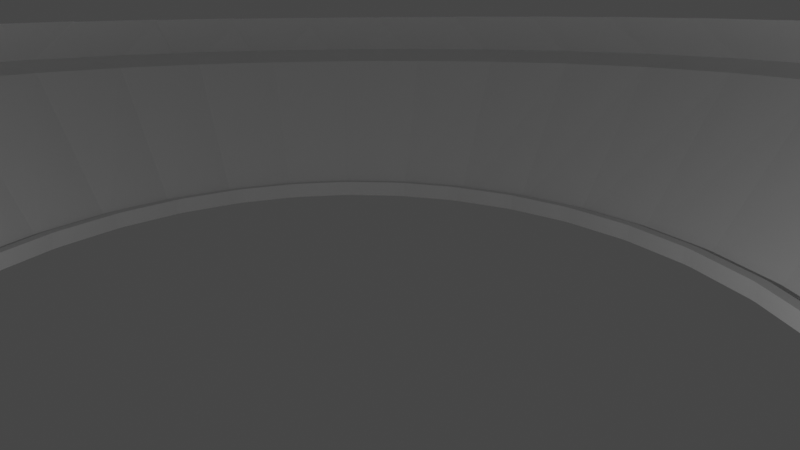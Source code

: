 # Source: Stade.blend  (saved by Blender 3.5.10; exported with 4.5.12 LTS)
import bpy
from mathutils import Matrix  # noqa: F401  (used for matrix-valued properties, if any)

bpy.ops.wm.read_factory_settings(use_empty=True)
scene = bpy.context.scene
scene.name = 'Scene'

# ---- collections
col_collection = bpy.data.collections.new('Collection'); scene.collection.children.link(col_collection)

# ---- world
world_world = bpy.data.worlds.new('World'); scene.world = world_world
world_world.use_nodes = True; world_world.node_tree.nodes.clear()
_N = world_world.node_tree.nodes; _L = world_world.node_tree.links
n0 = _N.new('ShaderNodeOutputWorld'); n0.name = 'World Output'; n0.location = (300, 300)
n1 = _N.new('ShaderNodeBackground'); n1.name = 'Background'; n1.location = (10, 300)
n1.inputs[0].default_value = (0.05088, 0.05088, 0.05088, 1.0)
_L.new(n1.outputs[0], n0.inputs[0])
n0.is_active_output = True
world_world.color = (0.05088, 0.05088, 0.05088)
world_world.use_sun_shadow = False
world_world.sun_shadow_jitter_overblur = 0.0

# ---- cameras
cam_camera = bpy.data.cameras.new('Camera')
cam_camera.clip_end = 100.0
cam_camera.ortho_scale = 7.314

# ---- lights
light_light = bpy.data.lights.new('Light', 'POINT')
light_light.transmission_factor = 0.0
light_light.energy = 1000.0
light_light.shadow_soft_size = 0.1
light_light.shadow_maximum_resolution = 0.006
light_light.use_absolute_resolution = True

# ---- meshes
me_cylindre = bpy.data.meshes.new('Cylindre')
me_cylindre.from_pydata([(-2.299e-06, 14.13, -0.3828), (4.846, 13.85, -0.3828), (9.506, 13.05, -0.3828), (13.8, 11.74, -0.3828), (17.56, 9.988, -0.3828), (20.65, 7.848, -0.3828), (22.95, 5.405, -0.3828), (24.36, 2.756, -0.3828), (24.84, -1.279e-07, -0.3828), (24.36, -2.756, -0.3828), (22.95, -5.405, -0.3828), (20.65, -7.848, -0.3828), (17.56, -9.988, -0.3828), (13.8, -11.74, -0.3828), (9.506, -13.05, -0.3828), (4.846, -13.85, -0.3828), (-2.299e-06, -14.13, -0.3828), (-4.846, -13.85, -0.3828), (-9.506, -13.05, -0.3828), (-13.8, -11.74, -0.3828), (-17.56, -9.988, -0.3828), (-20.65, -7.848, -0.3828), (-22.95, -5.405, -0.3828), (-24.36, -2.756, -0.3828), (-24.84, -1.279e-07, -0.3828), (-24.36, 2.756, -0.3828), (-22.95, 5.405, -0.3828), (-20.65, 7.848, -0.3828), (-17.56, 9.988, -0.3828), (-13.8, 11.74, -0.3828), (-9.506, 13.05, -0.3828), (-4.846, 13.85, -0.3828), (-2.299e-06, 14.13, -0.3828), (4.846, 13.85, -0.3828), (9.506, 13.05, -0.3828), (13.8, 11.74, -0.3828), (17.56, 9.988, -0.3828), (20.65, 7.848, -0.3828), (22.95, 5.405, -0.3828), (24.36, 2.756, -0.3828), (24.84, -1.279e-07, -0.3828), (24.36, -2.756, -0.3828), (22.95, -5.405, -0.3828), (20.65, -7.848, -0.3828), (17.56, -9.988, -0.3828), (13.8, -11.74, -0.3828), (9.506, -13.05, -0.3828), (4.846, -13.85, -0.3828), (-2.299e-06, -14.13, -0.3828), (-4.846, -13.85, -0.3828), (-9.506, -13.05, -0.3828), (-13.8, -11.74, -0.3828), (-17.56, -9.988, -0.3828), (-20.65, -7.848, -0.3828), (-22.95, -5.405, -0.3828), (-24.36, -2.756, -0.3828), (-24.84, -1.279e-07, -0.3828), (-24.36, 2.756, -0.3828), (-22.95, 5.405, -0.3828), (-20.65, 7.848, -0.3828), (-17.56, 9.988, -0.3828), (-13.8, 11.74, -0.3828), (-9.506, 13.05, -0.3828), (-4.846, 13.85, -0.3828), (6.057, 21.08, -0.4612), (-2.382e-06, 21.49, -0.4612), (11.88, 19.86, -0.4612), (17.25, 17.87, -0.4612), (21.96, 15.2, -0.4612), (25.82, 11.94, -0.4612), (28.69, 8.225, -0.4612), (30.45, 4.193, -0.4612), (31.05, -1.998e-07, -0.4612), (30.45, -4.193, -0.4612), (28.69, -8.225, -0.4612), (25.82, -11.94, -0.4612), (21.96, -15.2, -0.4612), (17.25, -17.87, -0.4612), (11.88, -19.86, -0.4612), (6.057, -21.08, -0.4612), (-2.382e-06, -21.49, -0.4612), (-6.057, -21.08, -0.4612), (-11.88, -19.86, -0.4612), (-17.25, -17.87, -0.4612), (-21.96, -15.2, -0.4612), (-25.82, -11.94, -0.4612), (-28.69, -8.225, -0.4612), (-30.45, -4.193, -0.4612), (-31.05, -1.998e-07, -0.4612), (-30.45, 4.193, -0.4612), (-28.69, 8.225, -0.4612), (-25.82, 11.94, -0.4612), (-21.96, 15.2, -0.4612), (-17.25, 17.87, -0.4612), (-11.88, 19.86, -0.4612), (-6.057, 21.08, -0.4612), (-2.354e-06, 19.04, 6.003), (-2.229, 22.35, 7.011), (2.229, 22.35, 7.011), (-2.229, 19.23, 8.111), (-2.382e-06, 21.49, 5.137), (2.229, 19.23, 8.111), (7.893, 18.54, 8.105), (3.474, 19.15, 8.108), (6.057, 21.08, 5.137), (8.409, 21.62, 7.01), (5.653, 18.67, 5.994), (3.991, 22.23, 7.013), (13.28, 17.09, 8.092), (8.983, 18.31, 8.097), (11.88, 19.86, 5.137), (14.31, 20.06, 7.01), (11.08, 17.57, 5.97), (10.02, 21.29, 7.015), (18.15, 14.92, 8.07), (14.08, 16.79, 8.078), (17.25, 17.87, 5.137), (19.71, 17.69, 7.012), (16.08, 15.79, 5.932), (15.65, 19.57, 7.019), (22.29, 12.13, 8.042), (18.6, 14.67, 8.053), (21.96, 15.2, 5.137), (24.36, 14.59, 7.017), (20.44, 13.4, 5.884), (20.69, 17.15, 7.025), (25.51, 8.849, 8.01), (22.38, 12.05, 8.022), (25.82, 11.94, 5.137), (28.05, 10.87, 7.026), (24.01, 10.51, 5.833), (24.96, 14.1, 7.034), (27.66, 5.234, 7.98), (25.34, 9.059, 7.991), (28.69, 8.225, 5.137), (30.6, 6.683, 7.038), (26.65, 7.223, 5.786), (28.33, 10.53, 7.044), (28.67, 1.481, 7.959), (27.42, 5.765, 7.966), (30.45, 4.193, 5.137), (31.89, 2.242, 7.049), (28.27, 3.677, 5.752), (30.68, 6.534, 7.053), (28.56, -2.228, 7.953), (28.56, 2.228, 7.953), (31.05, -1.998e-07, 5.137), (31.9, -2.228, 7.055), (28.81, -1.739e-07, 5.74), (31.9, 2.228, 7.055), (27.42, -5.765, 7.966), (28.67, -1.481, 7.959), (30.45, -4.193, 5.137), (30.68, -6.534, 7.053), (28.27, -3.677, 5.752), (31.89, -2.242, 7.049), (25.34, -9.059, 7.991), (27.66, -5.234, 7.98), (28.69, -8.225, 5.137), (28.33, -10.53, 7.044), (26.65, -7.223, 5.786), (30.6, -6.683, 7.038), (22.38, -12.05, 8.022), (25.51, -8.849, 8.01), (25.82, -11.94, 5.137), (24.96, -14.1, 7.034), (24.01, -10.51, 5.833), (28.05, -10.87, 7.026), (18.6, -14.67, 8.053), (22.29, -12.13, 8.042), (21.96, -15.2, 5.137), (20.69, -17.15, 7.025), (20.44, -13.4, 5.884), (24.36, -14.59, 7.017), (14.08, -16.79, 8.078), (18.15, -14.92, 8.07), (17.25, -17.87, 5.137), (15.65, -19.57, 7.019), (16.08, -15.79, 5.932), (19.71, -17.69, 7.012), (8.983, -18.31, 8.097), (13.28, -17.09, 8.092), (11.88, -19.86, 5.137), (10.02, -21.29, 7.015), (11.08, -17.57, 5.97), (14.31, -20.06, 7.01), (3.474, -19.15, 8.108), (7.893, -18.54, 8.105), (6.057, -21.08, 5.137), (3.991, -22.23, 7.013), (5.653, -18.67, 5.994), (8.409, -21.62, 7.01), (-2.229, -19.23, 8.111), (2.229, -19.23, 8.111), (-2.382e-06, -21.49, 5.137), (-2.229, -22.35, 7.011), (-2.354e-06, -19.04, 6.003), (2.229, -22.35, 7.011), (-7.893, -18.54, 8.105), (-3.474, -19.15, 8.108), (-6.057, -21.08, 5.137), (-8.409, -21.62, 7.01), (-5.653, -18.67, 5.994), (-3.991, -22.23, 7.013), (-13.28, -17.09, 8.092), (-8.983, -18.31, 8.097), (-11.88, -19.86, 5.137), (-14.31, -20.06, 7.01), (-11.08, -17.57, 5.97), (-10.02, -21.29, 7.015), (-18.15, -14.92, 8.07), (-14.08, -16.79, 8.078), (-17.25, -17.87, 5.137), (-19.71, -17.69, 7.012), (-16.08, -15.79, 5.932), (-15.65, -19.57, 7.019), (-22.29, -12.13, 8.042), (-18.6, -14.67, 8.053), (-21.96, -15.2, 5.137), (-24.36, -14.59, 7.017), (-20.44, -13.4, 5.884), (-20.69, -17.15, 7.025), (-25.51, -8.849, 8.01), (-22.38, -12.05, 8.022), (-25.82, -11.94, 5.137), (-28.05, -10.87, 7.026), (-24.01, -10.51, 5.833), (-24.96, -14.1, 7.034), (-27.66, -5.234, 7.98), (-25.34, -9.059, 7.991), (-28.69, -8.225, 5.137), (-30.6, -6.683, 7.038), (-26.65, -7.223, 5.786), (-28.33, -10.53, 7.044), (-28.67, -1.481, 7.959), (-27.42, -5.765, 7.966), (-30.45, -4.193, 5.137), (-31.89, -2.242, 7.049), (-28.27, -3.677, 5.752), (-30.68, -6.534, 7.053), (-28.56, 2.228, 7.953), (-28.56, -2.228, 7.953), (-31.05, -1.998e-07, 5.137), (-31.9, 2.228, 7.055), (-28.81, -1.739e-07, 5.74), (-31.9, -2.228, 7.055), (-27.42, 5.765, 7.966), (-28.67, 1.481, 7.959), (-30.45, 4.193, 5.137), (-30.68, 6.534, 7.053), (-28.27, 3.677, 5.752), (-31.89, 2.242, 7.049), (-25.34, 9.059, 7.991), (-27.66, 5.234, 7.98), (-28.69, 8.225, 5.137), (-28.33, 10.53, 7.044), (-26.65, 7.223, 5.786), (-30.6, 6.683, 7.038), (-22.38, 12.05, 8.022), (-25.51, 8.849, 8.01), (-25.82, 11.94, 5.137), (-24.96, 14.1, 7.034), (-24.01, 10.51, 5.833), (-28.05, 10.87, 7.026), (-18.6, 14.67, 8.053), (-22.29, 12.13, 8.042), (-21.96, 15.2, 5.137), (-20.69, 17.15, 7.025), (-20.44, 13.4, 5.884), (-24.36, 14.59, 7.017), (-14.08, 16.79, 8.078), (-18.15, 14.92, 8.07), (-17.25, 17.87, 5.137), (-15.65, 19.57, 7.019), (-16.08, 15.79, 5.932), (-19.71, 17.69, 7.012), (-8.983, 18.31, 8.097), (-13.28, 17.09, 8.092), (-11.88, 19.86, 5.137), (-10.02, 21.29, 7.015), (-11.08, 17.57, 5.97), (-14.31, 20.06, 7.01), (-3.474, 19.15, 8.108), (-7.893, 18.54, 8.105), (-6.057, 21.08, 5.137), (-3.991, 22.23, 7.013), (-5.653, 18.67, 5.994), (-8.409, 21.62, 7.01), (-0.2431, 13.43, -0.3828), (0.2431, 13.43, -0.3828), (-0.2431, 13.87, -0.3828), (-2.299e-06, 14.13, -0.3828), (0.2431, 13.87, -0.3828), (4.846, 13.85, -0.3828), (5.058, 13.57, -0.3828), (4.575, 13.63, -0.3828), (5.009, 13.13, -0.3828), (4.526, 13.19, -0.3828), (9.506, 13.05, -0.3828), (9.682, 12.74, -0.3828), (9.209, 12.85, -0.3828), (9.581, 12.32, -0.3828), (9.108, 12.43, -0.3828), (13.8, 11.74, -0.3828), (13.93, 11.41, -0.3828), (13.48, 11.59, -0.3828), (13.78, 11.0, -0.3828), (13.32, 11.18, -0.3828), (17.56, 9.988, -0.3828), (17.64, 9.638, -0.3828), (17.22, 9.88, -0.3828), (17.42, 9.256, -0.3828), (17.0, 9.498, -0.3828), (20.65, 7.848, -0.3828), (20.66, 7.484, -0.3828), (20.29, 7.802, -0.3828), (20.37, 7.151, -0.3828), (20.01, 7.468, -0.3828), (22.95, 5.405, -0.3828), (22.86, 5.046, -0.3828), (22.58, 5.441, -0.3828), (22.51, 4.789, -0.3828), (22.22, 5.184, -0.3828), (24.36, 2.756, -0.3828), (24.17, 2.433, -0.3828), (24.01, 2.893, -0.3828), (23.75, 2.289, -0.3828), (23.59, 2.749, -0.3828), (24.84, -1.279e-07, -0.3828), (24.55, -0.2431, -0.3828), (24.55, 0.2431, -0.3828), (24.11, -0.2431, -0.3828), (24.11, 0.2431, -0.3828), (24.36, -2.756, -0.3828), (24.01, -2.893, -0.3828), (24.17, -2.433, -0.3828), (23.59, -2.749, -0.3828), (23.75, -2.289, -0.3828), (22.95, -5.405, -0.3828), (22.58, -5.441, -0.3828), (22.86, -5.046, -0.3828), (22.22, -5.184, -0.3828), (22.51, -4.789, -0.3828), (20.65, -7.848, -0.3828), (20.29, -7.802, -0.3828), (20.66, -7.484, -0.3828), (20.01, -7.468, -0.3828), (20.37, -7.151, -0.3828), (17.56, -9.988, -0.3828), (17.22, -9.88, -0.3828), (17.64, -9.638, -0.3828), (17.0, -9.498, -0.3828), (17.42, -9.256, -0.3828), (13.8, -11.74, -0.3828), (13.48, -11.59, -0.3828), (13.93, -11.41, -0.3828), (13.32, -11.18, -0.3828), (13.78, -11.0, -0.3828), (9.506, -13.05, -0.3828), (9.209, -12.85, -0.3828), (9.682, -12.74, -0.3828), (9.108, -12.43, -0.3828), (9.581, -12.32, -0.3828), (4.846, -13.85, -0.3828), (4.575, -13.63, -0.3828), (5.058, -13.57, -0.3828), (4.526, -13.19, -0.3828), (5.009, -13.13, -0.3828), (-2.299e-06, -14.13, -0.3828), (-0.2431, -13.87, -0.3828), (0.2431, -13.87, -0.3828), (-0.2431, -13.43, -0.3828), (0.2431, -13.43, -0.3828), (-4.846, -13.85, -0.3828), (-5.058, -13.57, -0.3828), (-4.575, -13.63, -0.3828), (-5.009, -13.13, -0.3828), (-4.526, -13.19, -0.3828), (-9.506, -13.05, -0.3828), (-9.683, -12.74, -0.3828), (-9.209, -12.85, -0.3828), (-9.581, -12.32, -0.3828), (-9.108, -12.43, -0.3828), (-13.8, -11.74, -0.3828), (-13.93, -11.41, -0.3828), (-13.48, -11.59, -0.3828), (-13.78, -11.0, -0.3828), (-13.32, -11.18, -0.3828), (-17.56, -9.988, -0.3828), (-17.64, -9.638, -0.3828), (-17.22, -9.88, -0.3828), (-17.42, -9.256, -0.3828), (-17.0, -9.498, -0.3828), (-20.65, -7.848, -0.3828), (-20.66, -7.484, -0.3828), (-20.29, -7.802, -0.3828), (-20.37, -7.151, -0.3828), (-20.01, -7.468, -0.3828), (-22.95, -5.405, -0.3828), (-22.86, -5.046, -0.3828), (-22.58, -5.441, -0.3828), (-22.51, -4.789, -0.3828), (-22.22, -5.184, -0.3828), (-24.36, -2.756, -0.3828), (-24.17, -2.433, -0.3828), (-24.01, -2.893, -0.3828), (-23.75, -2.289, -0.3828), (-23.59, -2.749, -0.3828), (-24.84, -1.279e-07, -0.3828), (-24.55, 0.2431, -0.3828), (-24.55, -0.2431, -0.3828), (-24.11, 0.2431, -0.3828), (-24.11, -0.2431, -0.3828), (-24.36, 2.756, -0.3828), (-24.01, 2.893, -0.3828), (-24.17, 2.433, -0.3828), (-23.59, 2.749, -0.3828), (-23.75, 2.289, -0.3828), (-22.95, 5.405, -0.3828), (-22.58, 5.441, -0.3828), (-22.86, 5.046, -0.3828), (-22.22, 5.184, -0.3828), (-22.51, 4.789, -0.3828), (-20.65, 7.848, -0.3828), (-20.29, 7.802, -0.3828), (-20.66, 7.484, -0.3828), (-20.01, 7.468, -0.3828), (-20.37, 7.151, -0.3828), (-17.56, 9.988, -0.3828), (-17.22, 9.88, -0.3828), (-17.64, 9.638, -0.3828), (-17.0, 9.498, -0.3828), (-17.42, 9.256, -0.3828), (-13.8, 11.74, -0.3828), (-13.48, 11.59, -0.3828), (-13.93, 11.41, -0.3828), (-13.32, 11.18, -0.3828), (-13.78, 11.0, -0.3828), (-9.506, 13.05, -0.3828), (-9.209, 12.85, -0.3828), (-9.683, 12.74, -0.3828), (-9.108, 12.43, -0.3828), (-9.581, 12.32, -0.3828), (-4.846, 13.85, -0.3828), (-4.575, 13.63, -0.3828), (-5.058, 13.57, -0.3828), (-4.526, 13.19, -0.3828), (-5.009, 13.13, -0.3828), (-0.2431, 13.43, 0.2549), (0.2431, 13.43, 0.2549), (-0.2431, 13.87, 0.2549), (0.2431, 13.87, 0.2549), (5.058, 13.57, 0.2549), (4.575, 13.63, 0.2549), (5.009, 13.13, 0.2549), (4.526, 13.19, 0.2549), (9.682, 12.74, 0.2549), (9.209, 12.85, 0.2549), (9.581, 12.32, 0.2549), (9.108, 12.43, 0.2549), (13.93, 11.41, 0.2549), (13.48, 11.59, 0.2549), (13.78, 11.0, 0.2549), (13.32, 11.18, 0.2549), (17.64, 9.638, 0.2549), (17.22, 9.88, 0.2549), (17.42, 9.256, 0.2549), (17.0, 9.498, 0.2549), (20.66, 7.484, 0.2549), (20.29, 7.802, 0.2549), (20.37, 7.151, 0.2549), (20.01, 7.468, 0.2549), (22.86, 5.046, 0.2549), (22.58, 5.441, 0.2549), (22.51, 4.789, 0.2549), (22.22, 5.184, 0.2549), (24.17, 2.433, 0.2549), (24.01, 2.893, 0.2549), (23.75, 2.289, 0.2549), (23.59, 2.749, 0.2549), (24.55, -0.2431, 0.2549), (24.55, 0.2431, 0.2549), (24.11, -0.2431, 0.2549), (24.11, 0.2431, 0.2549), (24.01, -2.893, 0.2549), (24.17, -2.433, 0.2549), (23.59, -2.749, 0.2549), (23.75, -2.289, 0.2549), (22.58, -5.441, 0.2549), (22.86, -5.046, 0.2549), (22.22, -5.184, 0.2549), (22.51, -4.789, 0.2549), (20.29, -7.802, 0.2549), (20.66, -7.484, 0.2549), (20.01, -7.468, 0.2549), (20.37, -7.151, 0.2549), (17.22, -9.88, 0.2549), (17.64, -9.638, 0.2549), (17.0, -9.498, 0.2549), (17.42, -9.256, 0.2549), (13.48, -11.59, 0.2549), (13.93, -11.41, 0.2549), (13.32, -11.18, 0.2549), (13.78, -11.0, 0.2549), (9.209, -12.85, 0.2549), (9.682, -12.74, 0.2549), (9.108, -12.43, 0.2549), (9.581, -12.32, 0.2549), (4.575, -13.63, 0.2549), (5.058, -13.57, 0.2549), (4.526, -13.19, 0.2549), (5.009, -13.13, 0.2549), (-0.2431, -13.87, 0.2549), (0.2431, -13.87, 0.2549), (-0.2431, -13.43, 0.2549), (0.2431, -13.43, 0.2549), (-5.058, -13.57, 0.2549), (-4.575, -13.63, 0.2549), (-5.009, -13.13, 0.2549), (-4.526, -13.19, 0.2549), (-9.683, -12.74, 0.2549), (-9.209, -12.85, 0.2549), (-9.581, -12.32, 0.2549), (-9.108, -12.43, 0.2549), (-13.93, -11.41, 0.2549), (-13.48, -11.59, 0.2549), (-13.78, -11.0, 0.2549), (-13.32, -11.18, 0.2549), (-17.64, -9.638, 0.2549), (-17.22, -9.88, 0.2549), (-17.42, -9.256, 0.2549), (-17.0, -9.498, 0.2549), (-20.66, -7.484, 0.2549), (-20.29, -7.802, 0.2549), (-20.37, -7.151, 0.2549), (-20.01, -7.468, 0.2549), (-22.86, -5.046, 0.2549), (-22.58, -5.441, 0.2549), (-22.51, -4.789, 0.2549), (-22.22, -5.184, 0.2549), (-24.17, -2.433, 0.2549), (-24.01, -2.893, 0.2549), (-23.75, -2.289, 0.2549), (-23.59, -2.749, 0.2549), (-24.55, 0.2431, 0.2549), (-24.55, -0.2431, 0.2549), (-24.11, 0.2431, 0.2549), (-24.11, -0.2431, 0.2549), (-24.01, 2.893, 0.2549), (-24.17, 2.433, 0.2549), (-23.59, 2.749, 0.2549), (-23.75, 2.289, 0.2549), (-22.58, 5.441, 0.2549), (-22.86, 5.046, 0.2549), (-22.22, 5.184, 0.2549), (-22.51, 4.789, 0.2549), (-20.29, 7.802, 0.2549), (-20.66, 7.484, 0.2549), (-20.01, 7.468, 0.2549), (-20.37, 7.151, 0.2549), (-17.22, 9.88, 0.2549), (-17.64, 9.638, 0.2549), (-17.0, 9.498, 0.2549), (-17.42, 9.256, 0.2549), (-13.48, 11.59, 0.2549), (-13.93, 11.41, 0.2549), (-13.32, 11.18, 0.2549), (-13.78, 11.0, 0.2549), (-9.209, 12.85, 0.2549), (-9.683, 12.74, 0.2549), (-9.108, 12.43, 0.2549), (-9.581, 12.32, 0.2549), (-4.575, 13.63, 0.2549), (-5.058, 13.57, 0.2549), (-4.526, 13.19, 0.2549), (-5.009, 13.13, 0.2549), (4.714, 12.69, -0.3828), (-2.301e-06, 12.96, -0.3828), (9.236, 11.91, -0.3828), (13.38, 10.65, -0.3828), (16.98, 8.972, -0.3828), (19.89, 6.958, -0.3828), (21.99, 4.719, -0.3828), (23.24, 2.372, -0.3828), (23.65, -9.686e-08, -0.3828), (23.24, -2.372, -0.3828), (21.99, -4.719, -0.3828), (19.89, -6.958, -0.3828), (16.98, -8.972, -0.3828), (13.38, -10.65, -0.3828), (9.236, -11.91, -0.3828), (4.714, -12.69, -0.3828), (-2.296e-06, -12.96, -0.3828), (-4.714, -12.69, -0.3828), (-9.236, -11.91, -0.3828), (-13.38, -10.65, -0.3828), (-16.98, -8.972, -0.3828), (-19.89, -6.958, -0.3828), (-21.99, -4.719, -0.3828), (-23.24, -2.372, -0.3828), (-23.65, -1.118e-07, -0.3828), (-23.24, 2.372, -0.3828), (-21.99, 4.719, -0.3828), (-19.89, 6.958, -0.3828), (-16.98, 8.972, -0.3828), (-13.38, 10.65, -0.3828), (-9.236, 11.91, -0.3828), (-4.714, 12.69, -0.3828), (4.714, 12.69, -0.3828), (-2.301e-06, 12.96, -0.3828), (9.236, 11.91, -0.3828), (13.38, 10.65, -0.3828), (16.98, 8.972, -0.3828), (19.89, 6.958, -0.3828), (21.99, 4.719, -0.3828), (23.24, 2.372, -0.3828), (23.65, -9.686e-08, -0.3828), (23.24, -2.372, -0.3828), (21.99, -4.719, -0.3828), (19.89, -6.958, -0.3828), (16.98, -8.972, -0.3828), (13.38, -10.65, -0.3828), (9.236, -11.91, -0.3828), (4.714, -12.69, -0.3828), (-2.296e-06, -12.96, -0.3828), (-4.714, -12.69, -0.3828), (-9.236, -11.91, -0.3828), (-13.38, -10.65, -0.3828), (-16.98, -8.972, -0.3828), (-19.89, -6.958, -0.3828), (-21.99, -4.719, -0.3828), (-23.24, -2.372, -0.3828), (-23.65, -1.118e-07, -0.3828), (-23.24, 2.372, -0.3828), (-21.99, 4.719, -0.3828), (-19.89, 6.958, -0.3828), (-16.98, 8.972, -0.3828), (-13.38, 10.65, -0.3828), (-9.236, 11.91, -0.3828), (-4.714, 12.69, -0.3828), (-2.301e-06, 12.96, -0.3828), (4.714, 12.69, -0.3828), (9.236, 11.91, -0.3828), (13.38, 10.65, -0.3828), (16.98, 8.972, -0.3828), (19.89, 6.958, -0.3828), (21.99, 4.719, -0.3828), (23.24, 2.372, -0.3828), (23.65, -9.686e-08, -0.3828), (23.24, -2.372, -0.3828), (21.99, -4.719, -0.3828), (19.89, -6.958, -0.3828), (16.98, -8.972, -0.3828), (13.38, -10.65, -0.3828), (9.236, -11.91, -0.3828), (4.714, -12.69, -0.3828), (-2.296e-06, -12.96, -0.3828), (-4.714, -12.69, -0.3828), (-9.236, -11.91, -0.3828), (-13.38, -10.65, -0.3828), (-16.98, -8.972, -0.3828), (-19.89, -6.958, -0.3828), (-21.99, -4.719, -0.3828), (-23.24, -2.372, -0.3828), (-23.65, -1.118e-07, -0.3828), (-23.24, 2.372, -0.3828), (-21.99, 4.719, -0.3828), (-19.89, 6.958, -0.3828), (-16.98, 8.972, -0.3828), (-13.38, 10.65, -0.3828), (-9.236, 11.91, -0.3828), (-4.714, 12.69, -0.3828)], [(576, 608), (609, 577), (578, 610), (579, 611), (580, 612), (581, 613), (582, 614), (583, 615), (584, 616), (585, 617), (586, 618), (587, 619), (588, 620), (589, 621), (590, 622), (591, 623), (592, 624), (593, 625), (594, 626), (595, 627), (596, 628), (597, 629), (598, 630), (599, 631), (600, 632), (601, 633), (602, 634), (603, 635), (604, 636), (605, 637), (606, 638), (607, 639), (608, 641), (640, 609), (671, 639), (610, 642), (611, 643), (612, 644), (613, 645), (614, 646), (615, 647), (616, 648), (617, 649), (618, 650), (619, 651), (620, 652), (621, 653), (622, 654), (623, 655), (624, 656), (625, 657), (626, 658), (627, 659), (628, 660), (629, 661), (630, 662), (631, 663), (632, 664), (633, 665), (634, 666), (635, 667), (636, 668), (637, 669), (638, 670)], [(0, 96, 106, 1), (1, 106, 112, 2), (2, 112, 118, 3), (3, 118, 124, 4), (4, 124, 130, 5), (5, 130, 136, 6), (6, 136, 142, 7), (7, 142, 148, 8), (8, 148, 154, 9), (9, 154, 160, 10), (10, 160, 166, 11), (11, 166, 172, 12), (12, 172, 178, 13), (13, 178, 184, 14), (14, 184, 190, 15), (15, 190, 196, 16), (16, 196, 202, 17), (17, 202, 208, 18), (18, 208, 214, 19), (19, 214, 220, 20), (20, 220, 226, 21), (21, 226, 232, 22), (22, 232, 238, 23), (23, 238, 244, 24), (24, 244, 250, 25), (25, 250, 256, 26), (26, 256, 262, 27), (27, 262, 268, 28), (28, 268, 274, 29), (29, 274, 280, 30), (149, 141, 138, 145), (30, 280, 286, 31), (113, 105, 102, 109), (9, 10, 42, 41), (306, 307, 463, 462), (18, 19, 51, 50), (27, 28, 60, 59), (5, 6, 38, 37), (14, 15, 47, 46), (23, 24, 56, 55), (1, 2, 34, 33), (10, 11, 43, 42), (19, 20, 52, 51), (28, 29, 61, 60), (6, 7, 39, 38), (15, 16, 48, 47), (24, 25, 57, 56), (2, 3, 35, 34), (11, 12, 44, 43), (20, 21, 53, 52), (29, 30, 62, 61), (7, 8, 40, 39), (16, 17, 49, 48), (25, 26, 58, 57), (3, 4, 36, 35), (12, 13, 45, 44), (21, 22, 54, 53), (30, 31, 63, 62), (8, 9, 41, 40), (17, 18, 50, 49), (26, 27, 59, 58), (4, 5, 37, 36), (13, 14, 46, 45), (22, 23, 55, 54), (0, 1, 33, 32), (31, 0, 32, 63), (203, 195, 192, 199), (257, 249, 246, 253), (125, 117, 114, 121), (179, 171, 168, 175), (233, 225, 222, 229), (287, 279, 276, 283), (155, 147, 144, 151), (209, 201, 198, 205), (263, 255, 252, 259), (131, 123, 120, 127), (185, 177, 174, 181), (239, 231, 228, 235), (161, 153, 150, 157), (215, 207, 204, 211), (269, 261, 258, 265), (137, 129, 126, 133), (191, 183, 180, 187), (245, 237, 234, 241), (167, 159, 156, 163), (221, 213, 210, 217), (275, 267, 264, 271), (143, 135, 132, 139), (197, 189, 186, 193), (251, 243, 240, 247), (104, 100, 65, 64), (119, 111, 108, 115), (173, 165, 162, 169), (227, 219, 216, 223), (281, 273, 270, 277), (97, 285, 282, 99), (110, 104, 64, 66), (116, 110, 66, 67), (122, 116, 67, 68), (128, 122, 68, 69), (134, 128, 69, 70), (140, 134, 70, 71), (146, 140, 71, 72), (152, 146, 72, 73), (158, 152, 73, 74), (164, 158, 74, 75), (170, 164, 75, 76), (176, 170, 76, 77), (182, 176, 77, 78), (188, 182, 78, 79), (194, 188, 79, 80), (200, 194, 80, 81), (206, 200, 81, 82), (212, 206, 82, 83), (218, 212, 83, 84), (224, 218, 84, 85), (230, 224, 85, 86), (236, 230, 86, 87), (242, 236, 87, 88), (248, 242, 88, 89), (254, 248, 89, 90), (260, 254, 90, 91), (266, 260, 91, 92), (272, 266, 92, 93), (278, 272, 93, 94), (284, 278, 94, 95), (31, 286, 96, 0), (100, 284, 95, 65), (96, 97, 98), (99, 100, 101), (102, 103, 104), (105, 106, 107), (108, 109, 110), (111, 112, 113), (114, 115, 116), (117, 118, 119), (120, 121, 122), (123, 124, 125), (126, 127, 128), (129, 130, 131), (132, 133, 134), (135, 136, 137), (138, 139, 140), (141, 142, 143), (144, 145, 146), (147, 148, 149), (150, 151, 152), (153, 154, 155), (156, 157, 158), (159, 160, 161), (162, 163, 164), (165, 166, 167), (168, 169, 170), (171, 172, 173), (174, 175, 176), (177, 178, 179), (180, 181, 182), (183, 184, 185), (186, 187, 188), (189, 190, 191), (192, 193, 194), (195, 196, 197), (198, 199, 200), (201, 202, 203), (204, 205, 206), (207, 208, 209), (210, 211, 212), (213, 214, 215), (216, 217, 218), (219, 220, 221), (222, 223, 224), (225, 226, 227), (228, 229, 230), (231, 232, 233), (234, 235, 236), (237, 238, 239), (240, 241, 242), (243, 244, 245), (246, 247, 248), (249, 250, 251), (252, 253, 254), (255, 256, 257), (258, 259, 260), (261, 262, 263), (264, 265, 266), (267, 268, 269), (270, 271, 272), (273, 274, 275), (276, 277, 278), (279, 280, 281), (282, 283, 284), (285, 286, 287), (102, 105, 107, 103), (106, 96, 98, 107), (97, 99, 101, 98), (100, 104, 103, 101), (108, 111, 113, 109), (112, 106, 105, 113), (104, 110, 109, 102), (114, 117, 119, 115), (118, 112, 111, 119), (110, 116, 115, 108), (120, 123, 125, 121), (124, 118, 117, 125), (116, 122, 121, 114), (126, 129, 131, 127), (130, 124, 123, 131), (122, 128, 127, 120), (132, 135, 137, 133), (136, 130, 129, 137), (128, 134, 133, 126), (138, 141, 143, 139), (142, 136, 135, 143), (134, 140, 139, 132), (144, 147, 149, 145), (148, 142, 141, 149), (140, 146, 145, 138), (150, 153, 155, 151), (154, 148, 147, 155), (146, 152, 151, 144), (156, 159, 161, 157), (160, 154, 153, 161), (152, 158, 157, 150), (162, 165, 167, 163), (166, 160, 159, 167), (158, 164, 163, 156), (168, 171, 173, 169), (172, 166, 165, 173), (164, 170, 169, 162), (174, 177, 179, 175), (178, 172, 171, 179), (170, 176, 175, 168), (180, 183, 185, 181), (184, 178, 177, 185), (176, 182, 181, 174), (186, 189, 191, 187), (190, 184, 183, 191), (182, 188, 187, 180), (192, 195, 197, 193), (196, 190, 189, 197), (188, 194, 193, 186), (198, 201, 203, 199), (202, 196, 195, 203), (194, 200, 199, 192), (204, 207, 209, 205), (208, 202, 201, 209), (200, 206, 205, 198), (210, 213, 215, 211), (214, 208, 207, 215), (206, 212, 211, 204), (216, 219, 221, 217), (220, 214, 213, 221), (212, 218, 217, 210), (222, 225, 227, 223), (226, 220, 219, 227), (218, 224, 223, 216), (228, 231, 233, 229), (232, 226, 225, 233), (224, 230, 229, 222), (234, 237, 239, 235), (238, 232, 231, 239), (230, 236, 235, 228), (240, 243, 245, 241), (244, 238, 237, 245), (236, 242, 241, 234), (246, 249, 251, 247), (250, 244, 243, 251), (242, 248, 247, 240), (252, 255, 257, 253), (256, 250, 249, 257), (248, 254, 253, 246), (258, 261, 263, 259), (262, 256, 255, 263), (254, 260, 259, 252), (264, 267, 269, 265), (268, 262, 261, 269), (260, 266, 265, 258), (270, 273, 275, 271), (274, 268, 267, 275), (266, 272, 271, 264), (276, 279, 281, 277), (280, 274, 273, 281), (272, 278, 277, 270), (282, 285, 287, 283), (286, 280, 279, 287), (278, 284, 283, 276), (96, 286, 285, 97), (284, 100, 99, 282), (107, 98, 101, 103), (391, 392, 531, 530), (362, 356, 502, 507), (32, 33, 293, 291), (305, 304, 460, 461), (314, 320, 473, 468), (390, 389, 528, 529), (447, 441, 570, 575), (399, 405, 541, 536), (346, 347, 495, 494), (317, 311, 466, 471), (431, 432, 563, 562), (345, 344, 492, 493), (402, 396, 534, 539), (354, 360, 505, 500), (430, 429, 560, 561), (439, 445, 573, 568), (301, 302, 459, 458), (386, 387, 527, 526), (357, 351, 498, 503), (300, 299, 456, 457), (309, 315, 469, 464), (385, 384, 524, 525), (442, 436, 566, 571), (394, 400, 537, 532), (341, 342, 491, 490), (312, 306, 462, 467), (426, 427, 559, 558), (340, 339, 488, 489), (397, 391, 530, 535), (349, 355, 501, 496), (33, 34, 298, 293), (34, 35, 303, 298), (35, 36, 308, 303), (36, 37, 313, 308), (37, 38, 318, 313), (38, 39, 323, 318), (39, 40, 328, 323), (40, 41, 333, 328), (41, 42, 338, 333), (42, 43, 343, 338), (43, 44, 348, 343), (44, 45, 353, 348), (45, 46, 358, 353), (46, 47, 363, 358), (47, 48, 368, 363), (48, 49, 373, 368), (49, 50, 378, 373), (50, 51, 383, 378), (51, 52, 388, 383), (52, 53, 393, 388), (53, 54, 398, 393), (54, 55, 403, 398), (55, 56, 408, 403), (56, 57, 413, 408), (57, 58, 418, 413), (58, 59, 423, 418), (59, 60, 428, 423), (60, 61, 433, 428), (61, 62, 438, 433), (62, 63, 443, 438), (425, 424, 556, 557), (63, 32, 291, 443), (290, 291, 292), (293, 294, 295), (298, 299, 300), (303, 304, 305), (308, 309, 310), (313, 314, 315), (318, 319, 320), (323, 324, 325), (328, 329, 330), (333, 334, 335), (338, 339, 340), (343, 344, 345), (348, 349, 350), (353, 354, 355), (358, 359, 360), (363, 364, 365), (368, 369, 370), (373, 374, 375), (378, 379, 380), (383, 384, 385), (388, 389, 390), (393, 394, 395), (398, 399, 400), (403, 404, 405), (408, 409, 410), (413, 414, 415), (418, 419, 420), (423, 424, 425), (428, 429, 430), (433, 434, 435), (438, 439, 440), (443, 444, 445), (434, 440, 569, 564), (291, 293, 295, 292), (296, 297, 455, 454), (293, 298, 300, 294), (381, 382, 523, 522), (298, 303, 305, 299), (352, 346, 494, 499), (303, 308, 310, 304), (295, 294, 452, 453), (308, 313, 315, 309), (304, 310, 465, 460), (313, 318, 320, 314), (380, 379, 520, 521), (318, 323, 325, 319), (437, 431, 562, 567), (323, 328, 330, 324), (389, 395, 533, 528), (328, 333, 335, 329), (336, 337, 487, 486), (333, 338, 340, 334), (307, 301, 458, 463), (338, 343, 345, 339), (421, 422, 555, 554), (343, 348, 350, 344), (335, 334, 484, 485), (348, 353, 355, 349), (392, 386, 526, 531), (353, 358, 360, 354), (344, 350, 497, 492), (358, 363, 365, 359), (420, 419, 552, 553), (363, 368, 370, 364), (429, 435, 565, 560), (368, 373, 375, 369), (290, 292, 451, 450), (373, 378, 380, 374), (376, 377, 519, 518), (378, 383, 385, 379), (347, 341, 490, 495), (383, 388, 390, 384), (299, 305, 461, 456), (388, 393, 395, 389), (375, 374, 516, 517), (393, 398, 400, 394), (432, 426, 558, 563), (398, 403, 405, 399), (289, 288, 448, 449), (403, 408, 410, 404), (384, 390, 529, 524), (408, 413, 415, 409), (331, 332, 483, 482), (413, 418, 420, 414), (302, 296, 454, 459), (418, 423, 425, 419), (416, 417, 551, 550), (423, 428, 430, 424), (330, 329, 480, 481), (428, 433, 435, 429), (387, 381, 522, 527), (433, 438, 440, 434), (339, 345, 493, 488), (438, 443, 445, 439), (415, 414, 548, 549), (443, 291, 290, 444), (424, 430, 561, 556), (560, 565, 567, 562), (452, 457, 459, 454), (508, 513, 515, 510), (564, 569, 571, 566), (512, 517, 519, 514), (460, 465, 467, 462), (568, 573, 575, 570), (516, 521, 523, 518), (464, 469, 471, 466), (520, 525, 527, 522), (468, 473, 475, 470), (524, 529, 531, 526), (472, 477, 479, 474), (456, 461, 463, 458), (528, 533, 535, 530), (476, 481, 483, 478), (532, 537, 539, 534), (480, 485, 487, 482), (536, 541, 543, 538), (484, 489, 491, 486), (540, 545, 547, 542), (488, 493, 495, 490), (544, 549, 551, 546), (492, 497, 499, 494), (548, 553, 555, 550), (496, 501, 503, 498), (552, 557, 559, 554), (500, 505, 507, 502), (556, 561, 563, 558), (504, 509, 511, 506), (451, 453, 455, 449), (448, 450, 451, 449), (452, 454, 455, 453), (456, 458, 459, 457), (460, 462, 463, 461), (464, 466, 467, 465), (468, 470, 471, 469), (472, 474, 475, 473), (476, 478, 479, 477), (480, 482, 483, 481), (484, 486, 487, 485), (488, 490, 491, 489), (492, 494, 495, 493), (496, 498, 499, 497), (500, 502, 503, 501), (504, 506, 507, 505), (508, 510, 511, 509), (512, 514, 515, 513), (516, 518, 519, 517), (520, 522, 523, 521), (524, 526, 527, 525), (528, 530, 531, 529), (532, 534, 535, 533), (536, 538, 539, 537), (540, 542, 543, 541), (544, 546, 547, 545), (548, 550, 551, 549), (552, 554, 555, 553), (556, 558, 559, 557), (560, 562, 563, 561), (564, 566, 567, 565), (568, 570, 571, 569), (572, 574, 575, 573), (572, 450, 448, 574), (444, 290, 450, 572), (435, 434, 564, 565), (359, 365, 509, 504), (407, 401, 538, 543), (350, 349, 496, 497), (436, 437, 567, 566), (288, 446, 574, 448), (322, 316, 470, 475), (351, 352, 499, 498), (404, 410, 545, 540), (395, 394, 532, 533), (319, 325, 477, 472), (310, 309, 464, 465), (367, 361, 506, 511), (396, 397, 535, 534), (311, 312, 467, 466), (440, 439, 568, 569), (364, 370, 513, 508), (412, 406, 542, 547), (355, 354, 500, 501), (441, 442, 571, 570), (327, 321, 474, 479), (356, 357, 503, 502), (409, 415, 549, 544), (400, 399, 536, 537), (324, 330, 481, 476), (315, 314, 468, 469), (372, 366, 510, 515), (401, 402, 539, 538), (316, 317, 471, 470), (445, 444, 572, 573), (369, 375, 517, 512), (417, 411, 546, 551), (360, 359, 504, 505), (446, 447, 575, 574), (332, 326, 478, 483), (361, 362, 507, 506), (414, 420, 553, 548), (405, 404, 540, 541), (329, 335, 485, 480), (320, 319, 472, 473), (377, 371, 514, 519), (406, 407, 543, 542), (321, 322, 475, 474), (374, 380, 521, 516), (422, 416, 550, 555), (365, 364, 508, 509), (292, 295, 453, 451), (337, 331, 482, 487), (366, 367, 511, 510), (419, 425, 557, 552), (410, 409, 544, 545), (334, 340, 489, 484), (382, 376, 518, 523), (325, 324, 476, 477), (411, 412, 547, 546), (297, 289, 449, 455), (326, 327, 479, 478), (379, 385, 525, 520), (427, 421, 554, 559), (370, 369, 512, 513), (294, 300, 457, 452), (342, 336, 486, 491), (371, 372, 515, 514)])
_uv = me_cylindre.uv_layers.new(name='CarteUV')
_uv.uv.foreach_set('vector', [1.0, 0.5, 1.0, 0.8337, 0.9688, 0.8332, 0.9688, 0.5, 0.9688, 0.5, 0.9688, 0.8332, 0.9375, 0.832, 0.9375, 0.5, 0.9375, 0.5, 0.9375, 0.832, 0.9062, 0.83, 0.9062, 0.5, 0.9062, 0.5, 0.9062, 0.83, 0.875, 0.8275, 0.875, 0.5, 0.875, 0.5, 0.875, 0.8275, 0.8438, 0.8248, 0.8438, 0.5, 0.8438, 0.5, 0.8438, 0.8248, 0.8125, 0.8223, 0.8125, 0.5, 0.8125, 0.5, 0.8125, 0.8223, 0.7812, 0.8206, 0.7812, 0.5, 0.7812, 0.5, 0.7812, 0.8206, 0.75, 0.8199, 0.75, 0.5, 0.75, 0.5, 0.75, 0.8199, 0.7188, 0.8206, 0.7188, 0.5, 0.7188, 0.5, 0.7188, 0.8206, 0.6875, 0.8223, 0.6875, 0.5, 0.6875, 0.5, 0.6875, 0.8223, 0.6562, 0.8248, 0.6562, 0.5, 0.6562, 0.5, 0.6562, 0.8248, 0.625, 0.8275, 0.625, 0.5, 0.625, 0.5, 0.625, 0.8275, 0.5937, 0.83, 0.5938, 0.5, 0.5938, 0.5, 0.5938, 0.83, 0.5625, 0.832, 0.5625, 0.5, 0.5625, 0.5, 0.5625, 0.832, 0.5312, 0.8332, 0.5312, 0.5, 0.5312, 0.5, 0.5312, 0.8332, 0.5, 0.8337, 0.5, 0.5, 0.5, 0.5, 0.5, 0.8337, 0.4688, 0.8332, 0.4688, 0.5, 0.4688, 0.5, 0.4688, 0.8332, 0.4375, 0.832, 0.4375, 0.5, 0.4375, 0.5, 0.4375, 0.832, 0.4062, 0.83, 0.4062, 0.5, 0.4062, 0.5, 0.4062, 0.83, 0.375, 0.8275, 0.375, 0.5, 0.375, 0.5, 0.375, 0.8275, 0.3438, 0.8248, 0.3438, 0.5, 0.3438, 0.5, 0.3438, 0.8248, 0.3125, 0.8223, 0.3125, 0.5, 0.3125, 0.5, 0.3125, 0.8223, 0.2812, 0.8206, 0.2812, 0.5, 0.2812, 0.5, 0.2812, 0.8206, 0.25, 0.8199, 0.25, 0.5, 0.25, 0.5, 0.25, 0.8199, 0.2188, 0.8206, 0.2188, 0.5, 0.2188, 0.5, 0.2188, 0.8206, 0.1875, 0.8223, 0.1875, 0.5, 0.1875, 0.5, 0.1875, 0.8223, 0.1562, 0.8248, 0.1562, 0.5, 0.1562, 0.5, 0.1562, 0.8248, 0.125, 0.8275, 0.125, 0.5, 0.125, 0.5, 0.125, 0.8275, 0.09375, 0.83, 0.09375, 0.5, 0.09375, 0.5, 0.09375, 0.83, 0.0625, 0.832, 0.0625, 0.5, 0.7656, 1.093, 0.7657, 1.093, 0.7627, 0.8261, 0.7687, 0.8265, 0.0625, 0.5, 0.0625, 0.832, 0.03125, 0.8332, 0.03125, 0.5, 0.9489, 1.071, 0.9574, 1.07, 0.9563, 0.8548, 0.9501, 0.8542, 0.7188, 0.5, 0.6875, 0.5, 0.6875, 0.5, 0.7188, 0.5, 0.9066, 0.5, 0.9083, 0.5, 0.9083, 0.5, 0.9066, 0.5, 0.4375, 0.5, 0.4062, 0.5, 0.4062, 0.5, 0.4375, 0.5, 0.1562, 0.5, 0.125, 0.5, 0.125, 0.5, 0.1562, 0.5, 0.8438, 0.5, 0.8125, 0.5, 0.8125, 0.5, 0.8438, 0.5, 0.5625, 0.5, 0.5312, 0.5, 0.5312, 0.5, 0.5625, 0.5, 0.2812, 0.5, 0.25, 0.5, 0.25, 0.5, 0.2812, 0.5, 0.9688, 0.5, 0.9375, 0.5, 0.9375, 0.5, 0.9688, 0.5, 0.6875, 0.5, 0.6562, 0.5, 0.6562, 0.5, 0.6875, 0.5, 0.4062, 0.5, 0.375, 0.5, 0.375, 0.5, 0.4062, 0.5, 0.125, 0.5, 0.09375, 0.5, 0.09375, 0.5, 0.125, 0.5, 0.8125, 0.5, 0.7812, 0.5, 0.7812, 0.5, 0.8125, 0.5, 0.5312, 0.5, 0.5, 0.5, 0.5, 0.5, 0.5312, 0.5, 0.25, 0.5, 0.2188, 0.5, 0.2188, 0.5, 0.25, 0.5, 0.9375, 0.5, 0.9062, 0.5, 0.9062, 0.5, 0.9375, 0.5, 0.6562, 0.5, 0.625, 0.5, 0.625, 0.5, 0.6562, 0.5, 0.375, 0.5, 0.3438, 0.5, 0.3438, 0.5, 0.375, 0.5, 0.09375, 0.5, 0.0625, 0.5, 0.0625, 0.5, 0.09375, 0.5, 0.7812, 0.5, 0.75, 0.5, 0.75, 0.5, 0.7812, 0.5, 0.5, 0.5, 0.4688, 0.5, 0.4688, 0.5, 0.5, 0.5, 0.2188, 0.5, 0.1875, 0.5, 0.1875, 0.5, 0.2188, 0.5, 0.9062, 0.5, 0.875, 0.5, 0.875, 0.5, 0.9062, 0.5, 0.625, 0.5, 0.5938, 0.5, 0.5938, 0.5, 0.625, 0.5, 0.3438, 0.5, 0.3125, 0.5, 0.3125, 0.5, 0.3438, 0.5, 0.0625, 0.5, 0.03125, 0.5, 0.03125, 0.5, 0.0625, 0.5, 0.75, 0.5, 0.7188, 0.5, 0.7188, 0.5, 0.75, 0.5, 0.4688, 0.5, 0.4375, 0.5, 0.4375, 0.5, 0.4688, 0.5, 0.1875, 0.5, 0.1562, 0.5, 0.1562, 0.5, 0.1875, 0.5, 0.875, 0.5, 0.8438, 0.5, 0.8438, 0.5, 0.875, 0.5, 0.5938, 0.5, 0.5625, 0.5, 0.5625, 0.5, 0.5938, 0.5, 0.3125, 0.5, 0.2812, 0.5, 0.2812, 0.5, 0.3125, 0.5, 1.0, 0.5, 0.9688, 0.5, 0.9688, 0.5, 1.0, 0.5, 0.03125, 0.5, 0.0, 0.5, 0.0, 0.5, 0.03125, 0.5, 0.4799, 1.069, 0.4888, 1.069, 0.4878, 0.8565, 0.481, 0.8563, 0.2024, 1.091, 0.2036, 1.091, 0.2007, 0.8293, 0.2052, 0.8286, 0.8876, 1.078, 0.8939, 1.077, 0.8924, 0.8461, 0.8892, 0.8454, 0.6061, 1.077, 0.6124, 1.078, 0.6108, 0.8454, 0.6076, 0.8461, 0.3269, 1.088, 0.3297, 1.087, 0.3274, 0.8336, 0.3293, 0.834, 0.04259, 1.07, 0.05107, 1.071, 0.04989, 0.8542, 0.04373, 0.8548, 0.7343, 1.093, 0.7344, 1.093, 0.7313, 0.8265, 0.7373, 0.8261, 0.4489, 1.071, 0.4574, 1.07, 0.4563, 0.8548, 0.4501, 0.8542, 0.1703, 1.087, 0.1731, 1.088, 0.1707, 0.834, 0.1726, 0.8336, 0.8572, 1.083, 0.8619, 1.082, 0.86, 0.8399, 0.8592, 0.8397, 0.5742, 1.073, 0.5818, 1.074, 0.5805, 0.8505, 0.5755, 0.8512, 0.2964, 1.091, 0.2976, 1.091, 0.2948, 0.8286, 0.2993, 0.8293, 0.7024, 1.091, 0.7036, 1.091, 0.7007, 0.8293, 0.7052, 0.8286, 0.4182, 1.074, 0.4258, 1.073, 0.4245, 0.8512, 0.4195, 0.8505, 0.1381, 1.082, 0.1428, 1.083, 0.1408, 0.8397, 0.14, 0.8399, 0.8269, 1.088, 0.8297, 1.087, 0.8274, 0.8336, 0.8293, 0.834, 0.5426, 1.07, 0.5511, 1.071, 0.5499, 0.8542, 0.5437, 0.8548, 0.2656, 1.093, 0.2657, 1.093, 0.2627, 0.8261, 0.2687, 0.8265, 0.6703, 1.087, 0.6731, 1.088, 0.6707, 0.834, 0.6726, 0.8336, 0.3876, 1.078, 0.3939, 1.077, 0.3924, 0.8461, 0.3892, 0.8454, 0.1061, 1.077, 0.1124, 1.078, 0.1108, 0.8454, 0.1076, 0.8461, 0.7964, 1.091, 0.7976, 1.091, 0.7948, 0.8286, 0.7993, 0.8293, 0.5112, 1.069, 0.5201, 1.069, 0.519, 0.8563, 0.5122, 0.8565, 0.2343, 1.093, 0.2344, 1.093, 0.2313, 0.8265, 0.2373, 0.8261, 0.9688, 1.0, 1.0, 1.0, 1.0, 1.0, 0.9688, 1.0, 0.9182, 1.074, 0.9258, 1.073, 0.9245, 0.8512, 0.9195, 0.8505, 0.6381, 1.082, 0.6428, 1.083, 0.6408, 0.8397, 0.64, 0.8399, 0.3572, 1.083, 0.3619, 1.082, 0.36, 0.8399, 0.3592, 0.8397, 0.07425, 1.073, 0.08185, 1.074, 0.0805, 0.8505, 0.07553, 0.8512, 0.01115, 1.069, 0.02007, 1.069, 0.01898, 0.8563, 0.01223, 0.8565, 0.9375, 1.0, 0.9688, 1.0, 0.9688, 1.0, 0.9375, 1.0, 0.9062, 1.0, 0.9375, 1.0, 0.9375, 1.0, 0.9062, 1.0, 0.875, 1.0, 0.9062, 1.0, 0.9062, 1.0, 0.875, 1.0, 0.8438, 1.0, 0.875, 1.0, 0.875, 1.0, 0.8438, 1.0, 0.8125, 1.0, 0.8438, 1.0, 0.8438, 1.0, 0.8125, 1.0, 0.7812, 1.0, 0.8125, 1.0, 0.8125, 1.0, 0.7812, 1.0, 0.75, 1.0, 0.7812, 1.0, 0.7812, 1.0, 0.75, 1.0, 0.7188, 1.0, 0.75, 1.0, 0.75, 1.0, 0.7188, 1.0, 0.6875, 1.0, 0.7188, 1.0, 0.7188, 1.0, 0.6875, 1.0, 0.6562, 1.0, 0.6875, 1.0, 0.6875, 1.0, 0.6562, 1.0, 0.625, 1.0, 0.6562, 1.0, 0.6562, 1.0, 0.625, 1.0, 0.5938, 1.0, 0.625, 1.0, 0.625, 1.0, 0.5938, 1.0, 0.5625, 1.0, 0.5938, 1.0, 0.5938, 1.0, 0.5625, 1.0, 0.5312, 1.0, 0.5625, 1.0, 0.5625, 1.0, 0.5312, 1.0, 0.5, 1.0, 0.5312, 1.0, 0.5312, 1.0, 0.5, 1.0, 0.4688, 1.0, 0.5, 1.0, 0.5, 1.0, 0.4688, 1.0, 0.4375, 1.0, 0.4688, 1.0, 0.4688, 1.0, 0.4375, 1.0, 0.4062, 1.0, 0.4375, 1.0, 0.4375, 1.0, 0.4062, 1.0, 0.375, 1.0, 0.4062, 1.0, 0.4062, 1.0, 0.375, 1.0, 0.3438, 1.0, 0.375, 1.0, 0.375, 1.0, 0.3438, 1.0, 0.3125, 1.0, 0.3438, 1.0, 0.3438, 1.0, 0.3125, 1.0, 0.2812, 1.0, 0.3125, 1.0, 0.3125, 1.0, 0.2812, 1.0, 0.25, 1.0, 0.2812, 1.0, 0.2812, 1.0, 0.25, 1.0, 0.2188, 1.0, 0.25, 1.0, 0.25, 1.0, 0.2188, 1.0, 0.1875, 1.0, 0.2188, 1.0, 0.2188, 1.0, 0.1875, 1.0, 0.1562, 1.0, 0.1875, 1.0, 0.1875, 1.0, 0.1562, 1.0, 0.125, 1.0, 0.1562, 1.0, 0.1562, 1.0, 0.125, 1.0, 0.09375, 1.0, 0.125, 1.0, 0.125, 1.0, 0.09375, 1.0, 0.0625, 1.0, 0.09375, 1.0, 0.09375, 1.0, 0.0625, 1.0, 0.03125, 1.0, 0.0625, 1.0, 0.0625, 1.0, 0.03125, 1.0, 0.03125, 0.5, 0.03125, 0.8332, 0.0, 0.8337, 0.0, 0.5, 0.0, 1.0, 0.03125, 1.0, 0.03125, 1.0, 0.0, 1.0, 0.0004859, 0.9253, 0.01111, 0.9252, 0.0, 1.0, 0.01224, 1.0, 0.0, 1.0, 0.0, 0.9253, 0.9563, 0.8548, 0.981, 0.8563, 0.9688, 1.0, 0.9574, 1.07, 0.9688, 0.8332, 0.9799, 1.069, 0.9245, 0.8512, 0.9501, 0.8542, 0.9375, 1.0, 0.9258, 1.073, 0.9375, 0.832, 0.9489, 1.071, 0.8924, 0.8461, 0.9195, 0.8505, 0.9062, 1.0, 0.8939, 1.077, 0.9062, 0.83, 0.9182, 1.074, 0.86, 0.8399, 0.8892, 0.8454, 0.875, 1.0, 0.8619, 1.082, 0.875, 0.8275, 0.8876, 1.078, 0.8274, 0.8336, 0.8592, 0.8397, 0.8438, 1.0, 0.8297, 1.087, 0.8438, 0.8248, 0.8572, 1.083, 0.7948, 0.8286, 0.8293, 0.834, 0.8125, 1.0, 0.7976, 1.091, 0.8125, 0.8223, 0.8269, 1.088, 0.7627, 0.8261, 0.7993, 0.8293, 0.7812, 1.0, 0.7657, 1.093, 0.7812, 0.8206, 0.7964, 1.091, 0.7313, 0.8265, 0.7687, 0.8265, 0.75, 1.0, 0.7344, 1.093, 0.75, 0.8199, 0.7656, 1.093, 0.7007, 0.8293, 0.7373, 0.8261, 0.7188, 1.0, 0.7036, 1.091, 0.7188, 0.8206, 0.7343, 1.093, 0.6707, 0.834, 0.7052, 0.8286, 0.6875, 1.0, 0.6731, 1.088, 0.6875, 0.8223, 0.7024, 1.091, 0.6408, 0.8397, 0.6726, 0.8336, 0.6562, 1.0, 0.6428, 1.083, 0.6562, 0.8248, 0.6703, 1.087, 0.6108, 0.8454, 0.64, 0.8399, 0.625, 1.0, 0.6124, 1.078, 0.625, 0.8275, 0.6381, 1.082, 0.5805, 0.8505, 0.6076, 0.8461, 0.5938, 1.0, 0.5818, 1.074, 0.5937, 0.83, 0.6061, 1.077, 0.5499, 0.8542, 0.5755, 0.8512, 0.5625, 1.0, 0.5511, 1.071, 0.5625, 0.832, 0.5742, 1.073, 0.519, 0.8563, 0.5437, 0.8548, 0.5312, 1.0, 0.5201, 1.069, 0.5312, 0.8332, 0.5426, 1.07, 0.4878, 0.8565, 0.5122, 0.8565, 0.5, 1.0, 0.4888, 1.069, 0.5, 0.8337, 0.5112, 1.069, 0.4563, 0.8548, 0.481, 0.8563, 0.4688, 1.0, 0.4574, 1.07, 0.4688, 0.8332, 0.4799, 1.069, 0.4245, 0.8512, 0.4501, 0.8542, 0.4375, 1.0, 0.4258, 1.073, 0.4375, 0.832, 0.4489, 1.071, 0.3924, 0.8461, 0.4195, 0.8505, 0.4062, 1.0, 0.3939, 1.077, 0.4062, 0.83, 0.4182, 1.074, 0.36, 0.8399, 0.3892, 0.8454, 0.375, 1.0, 0.3619, 1.082, 0.375, 0.8275, 0.3876, 1.078, 0.3274, 0.8336, 0.3592, 0.8397, 0.3438, 1.0, 0.3297, 1.087, 0.3438, 0.8248, 0.3572, 1.083, 0.2948, 0.8286, 0.3293, 0.834, 0.3125, 1.0, 0.2976, 1.091, 0.3125, 0.8223, 0.3269, 1.088, 0.2627, 0.8261, 0.2993, 0.8293, 0.2812, 1.0, 0.2657, 1.093, 0.2812, 0.8206, 0.2964, 1.091, 0.2313, 0.8265, 0.2687, 0.8265, 0.25, 1.0, 0.2344, 1.093, 0.25, 0.8199, 0.2656, 1.093, 0.2007, 0.8293, 0.2373, 0.8261, 0.2188, 1.0, 0.2036, 1.091, 0.2188, 0.8206, 0.2343, 1.093, 0.1707, 0.834, 0.2052, 0.8286, 0.1875, 1.0, 0.1731, 1.088, 0.1875, 0.8223, 0.2024, 1.091, 0.1408, 0.8397, 0.1726, 0.8336, 0.1562, 1.0, 0.1428, 1.083, 0.1562, 0.8248, 0.1703, 1.087, 0.1108, 0.8454, 0.14, 0.8399, 0.125, 1.0, 0.1124, 1.078, 0.125, 0.8275, 0.1381, 1.082, 0.0805, 0.8505, 0.1076, 0.8461, 0.09375, 1.0, 0.08185, 1.074, 0.09375, 0.83, 0.1061, 1.077, 0.04989, 0.8542, 0.07553, 0.8512, 0.0625, 1.0, 0.05107, 1.071, 0.0625, 0.832, 0.07425, 1.073, 0.01898, 0.8563, 0.04373, 0.8548, 0.03125, 1.0, 0.02007, 1.069, 0.03125, 0.8332, 0.04259, 1.07, 0.9563, 0.8548, 0.9574, 1.07, 0.9799, 1.069, 0.981, 0.8563, 0.9688, 0.8332, 1.0, 0.8337, 0.9888, 1.069, 0.9799, 1.069, 0.01115, 1.069, 0.01223, 0.8565, 0.0, 0.9253, 0.0, 1.0, 1.0, 1.0, 0.9688, 1.0, 0.981, 0.8563, 0.9878, 0.8565, 0.9245, 0.8512, 0.9258, 1.073, 0.9489, 1.071, 0.9501, 0.8542, 0.9375, 0.832, 0.9688, 0.8332, 0.9574, 1.07, 0.9489, 1.071, 0.9688, 1.0, 0.9375, 1.0, 0.9501, 0.8542, 0.9563, 0.8548, 0.8924, 0.8461, 0.8939, 1.077, 0.9182, 1.074, 0.9195, 0.8505, 0.9062, 0.83, 0.9375, 0.832, 0.9258, 1.073, 0.9182, 1.074, 0.9375, 1.0, 0.9062, 1.0, 0.9195, 0.8505, 0.9245, 0.8512, 0.86, 0.8399, 0.8619, 1.082, 0.8876, 1.078, 0.8892, 0.8454, 0.875, 0.8275, 0.9062, 0.83, 0.8939, 1.077, 0.8876, 1.078, 0.9062, 1.0, 0.875, 1.0, 0.8892, 0.8454, 0.8924, 0.8461, 0.8274, 0.8336, 0.8297, 1.087, 0.8572, 1.083, 0.8592, 0.8397, 0.8438, 0.8248, 0.875, 0.8275, 0.8619, 1.082, 0.8572, 1.083, 0.875, 1.0, 0.8438, 1.0, 0.8592, 0.8397, 0.86, 0.8399, 0.7948, 0.8286, 0.7976, 1.091, 0.8269, 1.088, 0.8293, 0.834, 0.8125, 0.8223, 0.8438, 0.8248, 0.8297, 1.087, 0.8269, 1.088, 0.8438, 1.0, 0.8125, 1.0, 0.8293, 0.834, 0.8274, 0.8336, 0.7627, 0.8261, 0.7657, 1.093, 0.7964, 1.091, 0.7993, 0.8293, 0.7812, 0.8206, 0.8125, 0.8223, 0.7976, 1.091, 0.7964, 1.091, 0.8125, 1.0, 0.7812, 1.0, 0.7993, 0.8293, 0.7948, 0.8286, 0.7313, 0.8265, 0.7344, 1.093, 0.7656, 1.093, 0.7687, 0.8265, 0.75, 0.8199, 0.7812, 0.8206, 0.7657, 1.093, 0.7656, 1.093, 0.7812, 1.0, 0.75, 1.0, 0.7687, 0.8265, 0.7627, 0.8261, 0.7007, 0.8293, 0.7036, 1.091, 0.7343, 1.093, 0.7373, 0.8261, 0.7188, 0.8206, 0.75, 0.8199, 0.7344, 1.093, 0.7343, 1.093, 0.75, 1.0, 0.7188, 1.0, 0.7373, 0.8261, 0.7313, 0.8265, 0.6707, 0.834, 0.6731, 1.088, 0.7024, 1.091, 0.7052, 0.8286, 0.6875, 0.8223, 0.7188, 0.8206, 0.7036, 1.091, 0.7024, 1.091, 0.7188, 1.0, 0.6875, 1.0, 0.7052, 0.8286, 0.7007, 0.8293, 0.6408, 0.8397, 0.6428, 1.083, 0.6703, 1.087, 0.6726, 0.8336, 0.6562, 0.8248, 0.6875, 0.8223, 0.6731, 1.088, 0.6703, 1.087, 0.6875, 1.0, 0.6562, 1.0, 0.6726, 0.8336, 0.6707, 0.834, 0.6108, 0.8454, 0.6124, 1.078, 0.6381, 1.082, 0.64, 0.8399, 0.625, 0.8275, 0.6562, 0.8248, 0.6428, 1.083, 0.6381, 1.082, 0.6562, 1.0, 0.625, 1.0, 0.64, 0.8399, 0.6408, 0.8397, 0.5805, 0.8505, 0.5818, 1.074, 0.6061, 1.077, 0.6076, 0.8461, 0.5937, 0.83, 0.625, 0.8275, 0.6124, 1.078, 0.6061, 1.077, 0.625, 1.0, 0.5938, 1.0, 0.6076, 0.8461, 0.6108, 0.8454, 0.5499, 0.8542, 0.5511, 1.071, 0.5742, 1.073, 0.5755, 0.8512, 0.5625, 0.832, 0.5938, 0.83, 0.5818, 1.074, 0.5742, 1.073, 0.5938, 1.0, 0.5625, 1.0, 0.5755, 0.8512, 0.5805, 0.8505, 0.519, 0.8563, 0.5201, 1.069, 0.5426, 1.07, 0.5437, 0.8548, 0.5312, 0.8332, 0.5625, 0.832, 0.5511, 1.071, 0.5426, 1.07, 0.5625, 1.0, 0.5312, 1.0, 0.5437, 0.8548, 0.5499, 0.8542, 0.4878, 0.8565, 0.4888, 1.069, 0.5112, 1.069, 0.5122, 0.8565, 0.5, 0.8337, 0.5312, 0.8332, 0.5201, 1.069, 0.5112, 1.069, 0.5312, 1.0, 0.5, 1.0, 0.5122, 0.8565, 0.519, 0.8563, 0.4563, 0.8548, 0.4574, 1.07, 0.4799, 1.069, 0.481, 0.8563, 0.4688, 0.8332, 0.5, 0.8337, 0.4888, 1.069, 0.4799, 1.069, 0.5, 1.0, 0.4688, 1.0, 0.481, 0.8563, 0.4878, 0.8565, 0.4245, 0.8512, 0.4258, 1.073, 0.4489, 1.071, 0.4501, 0.8542, 0.4375, 0.832, 0.4688, 0.8332, 0.4574, 1.07, 0.4489, 1.071, 0.4688, 1.0, 0.4375, 1.0, 0.4501, 0.8542, 0.4563, 0.8548, 0.3924, 0.8461, 0.3939, 1.077, 0.4182, 1.074, 0.4195, 0.8505, 0.4062, 0.83, 0.4375, 0.832, 0.4258, 1.073, 0.4182, 1.074, 0.4375, 1.0, 0.4062, 1.0, 0.4195, 0.8505, 0.4245, 0.8512, 0.36, 0.8399, 0.3619, 1.082, 0.3876, 1.078, 0.3892, 0.8454, 0.375, 0.8275, 0.4062, 0.83, 0.3939, 1.077, 0.3876, 1.078, 0.4062, 1.0, 0.375, 1.0, 0.3892, 0.8454, 0.3924, 0.8461, 0.3274, 0.8336, 0.3297, 1.087, 0.3572, 1.083, 0.3592, 0.8397, 0.3438, 0.8248, 0.375, 0.8275, 0.3619, 1.082, 0.3572, 1.083, 0.375, 1.0, 0.3438, 1.0, 0.3592, 0.8397, 0.36, 0.8399, 0.2948, 0.8286, 0.2976, 1.091, 0.3269, 1.088, 0.3293, 0.834, 0.3125, 0.8223, 0.3438, 0.8248, 0.3297, 1.087, 0.3269, 1.088, 0.3438, 1.0, 0.3125, 1.0, 0.3293, 0.834, 0.3274, 0.8336, 0.2627, 0.8261, 0.2657, 1.093, 0.2964, 1.091, 0.2993, 0.8293, 0.2812, 0.8206, 0.3125, 0.8223, 0.2976, 1.091, 0.2964, 1.091, 0.3125, 1.0, 0.2812, 1.0, 0.2993, 0.8293, 0.2948, 0.8286, 0.2313, 0.8265, 0.2344, 1.093, 0.2656, 1.093, 0.2687, 0.8265, 0.25, 0.8199, 0.2812, 0.8206, 0.2657, 1.093, 0.2656, 1.093, 0.2812, 1.0, 0.25, 1.0, 0.2687, 0.8265, 0.2627, 0.8261, 0.2007, 0.8293, 0.2036, 1.091, 0.2343, 1.093, 0.2373, 0.8261, 0.2188, 0.8206, 0.25, 0.8199, 0.2344, 1.093, 0.2343, 1.093, 0.25, 1.0, 0.2188, 1.0, 0.2373, 0.8261, 0.2313, 0.8265, 0.1707, 0.834, 0.1731, 1.088, 0.2024, 1.091, 0.2052, 0.8286, 0.1875, 0.8223, 0.2188, 0.8206, 0.2036, 1.091, 0.2024, 1.091, 0.2188, 1.0, 0.1875, 1.0, 0.2052, 0.8286, 0.2007, 0.8293, 0.1408, 0.8397, 0.1428, 1.083, 0.1703, 1.087, 0.1726, 0.8336, 0.1562, 0.8248, 0.1875, 0.8223, 0.1731, 1.088, 0.1703, 1.087, 0.1875, 1.0, 0.1562, 1.0, 0.1726, 0.8336, 0.1707, 0.834, 0.1108, 0.8454, 0.1124, 1.078, 0.1381, 1.082, 0.14, 0.8399, 0.125, 0.8275, 0.1562, 0.8248, 0.1428, 1.083, 0.1381, 1.082, 0.1562, 1.0, 0.125, 1.0, 0.14, 0.8399, 0.1408, 0.8397, 0.0805, 0.8505, 0.08185, 1.074, 0.1061, 1.077, 0.1076, 0.8461, 0.09375, 0.83, 0.125, 0.8275, 0.1124, 1.078, 0.1061, 1.077, 0.125, 1.0, 0.09375, 1.0, 0.1076, 0.8461, 0.1108, 0.8454, 0.04989, 0.8542, 0.05107, 1.071, 0.07425, 1.073, 0.07553, 0.8512, 0.0625, 0.832, 0.09375, 0.83, 0.08185, 1.074, 0.07425, 1.073, 0.09375, 1.0, 0.0625, 1.0, 0.07553, 0.8512, 0.0805, 0.8505, 0.01898, 0.8563, 0.02007, 1.069, 0.04259, 1.07, 0.04373, 0.8548, 0.03125, 0.8332, 0.0625, 0.832, 0.05107, 1.071, 0.04259, 1.07, 0.0625, 1.0, 0.03125, 1.0, 0.04373, 0.8548, 0.04989, 0.8542, 0.0, 0.8337, 0.03125, 0.8332, 0.02007, 1.069, 0.01115, 1.069, 0.03125, 1.0, 0.0, 1.0, 0.01223, 0.8565, 0.01898, 0.8563, 0.9799, 1.069, 0.9888, 1.069, 0.9878, 0.8565, 0.981, 0.8563, 0.3725, 0.5, 0.3745, 0.5, 0.3745, 0.5, 0.3725, 0.5, 0.5645, 0.5, 0.5917, 0.5, 0.5917, 0.5, 0.5645, 0.5, 1.0, 0.5, 0.9688, 0.5, 0.9688, 0.5, 1.0, 0.5, 0.9081, 0.5, 0.9043, 0.5, 0.9043, 0.5, 0.9081, 0.5, 0.8412, 0.5, 0.8151, 0.5, 0.8151, 0.5, 0.8412, 0.5, 0.377, 0.5, 0.3728, 0.5, 0.3728, 0.5, 0.377, 0.5, 0.03312, 0.5, 0.06061, 0.5, 0.06061, 0.5, 0.03312, 0.5, 0.3096, 0.5, 0.2842, 0.5, 0.2842, 0.5, 0.3096, 0.5, 0.6536, 0.5, 0.6556, 0.5, 0.6556, 0.5, 0.6536, 0.5, 0.8464, 0.5, 0.8725, 0.5, 0.8725, 0.5, 0.8464, 0.5, 0.1255, 0.5, 0.1275, 0.5, 0.1275, 0.5, 0.1255, 0.5, 0.6588, 0.5, 0.654, 0.5, 0.654, 0.5, 0.6588, 0.5, 0.3156, 0.5, 0.3408, 0.5, 0.3408, 0.5, 0.3156, 0.5, 0.5919, 0.5, 0.5643, 0.5, 0.5643, 0.5, 0.5919, 0.5, 0.1272, 0.5, 0.123, 0.5, 0.123, 0.5, 0.1272, 0.5, 0.06079, 0.5, 0.03295, 0.5, 0.03295, 0.5, 0.06079, 0.5, 0.9378, 0.5, 0.9394, 0.5, 0.9394, 0.5, 0.9378, 0.5, 0.4041, 0.5, 0.4059, 0.5, 0.4059, 0.5, 0.4041, 0.5, 0.5959, 0.5, 0.6227, 0.5, 0.6227, 0.5, 0.5959, 0.5, 0.9392, 0.5, 0.9357, 0.5, 0.9357, 0.5, 0.9392, 0.5, 0.8728, 0.5, 0.846, 0.5, 0.846, 0.5, 0.8728, 0.5, 0.4081, 0.5, 0.4043, 0.5, 0.4043, 0.5, 0.4081, 0.5, 0.06449, 0.5, 0.09172, 0.5, 0.09172, 0.5, 0.06449, 0.5, 0.3412, 0.5, 0.3151, 0.5, 0.3151, 0.5, 0.3412, 0.5, 0.6844, 0.5, 0.6866, 0.5, 0.6866, 0.5, 0.6844, 0.5, 0.8773, 0.5, 0.9041, 0.5, 0.9041, 0.5, 0.8773, 0.5, 0.1569, 0.5, 0.1592, 0.5, 0.1592, 0.5, 0.1569, 0.5, 0.6904, 0.5, 0.6849, 0.5, 0.6849, 0.5, 0.6904, 0.5, 0.3464, 0.5, 0.3725, 0.5, 0.3725, 0.5, 0.3464, 0.5, 0.623, 0.5, 0.5957, 0.5, 0.5957, 0.5, 0.623, 0.5, 0.9688, 0.5, 0.9375, 0.5, 0.9375, 0.5, 0.9688, 0.5, 0.9375, 0.5, 0.9062, 0.5, 0.9062, 0.5, 0.9375, 0.5, 0.9062, 0.5, 0.875, 0.5, 0.875, 0.5, 0.9062, 0.5, 0.875, 0.5, 0.8438, 0.5, 0.8438, 0.5, 0.875, 0.5, 0.8438, 0.5, 0.8125, 0.5, 0.8125, 0.5, 0.8438, 0.5, 0.8125, 0.5, 0.7812, 0.5, 0.7812, 0.5, 0.8125, 0.5, 0.7812, 0.5, 0.75, 0.5, 0.75, 0.5, 0.7812, 0.5, 0.75, 0.5, 0.7188, 0.5, 0.7188, 0.5, 0.75, 0.5, 0.7188, 0.5, 0.6875, 0.5, 0.6875, 0.5, 0.7188, 0.5, 0.6875, 0.5, 0.6562, 0.5, 0.6562, 0.5, 0.6875, 0.5, 0.6562, 0.5, 0.625, 0.5, 0.625, 0.5, 0.6562, 0.5, 0.625, 0.5, 0.5938, 0.5, 0.5938, 0.5, 0.625, 0.5, 0.5938, 0.5, 0.5625, 0.5, 0.5625, 0.5, 0.5938, 0.5, 0.5625, 0.5, 0.5312, 0.5, 0.5312, 0.5, 0.5625, 0.5, 0.5312, 0.5, 0.5, 0.5, 0.5, 0.5, 0.5312, 0.5, 0.5, 0.5, 0.4688, 0.5, 0.4688, 0.5, 0.5, 0.5, 0.4688, 0.5, 0.4375, 0.5, 0.4375, 0.5, 0.4688, 0.5, 0.4375, 0.5, 0.4062, 0.5, 0.4062, 0.5, 0.4375, 0.5, 0.4062, 0.5, 0.375, 0.5, 0.375, 0.5, 0.4062, 0.5, 0.375, 0.5, 0.3438, 0.5, 0.3438, 0.5, 0.375, 0.5, 0.3438, 0.5, 0.3125, 0.5, 0.3125, 0.5, 0.3438, 0.5, 0.3125, 0.5, 0.2812, 0.5, 0.2812, 0.5, 0.3125, 0.5, 0.2812, 0.5, 0.25, 0.5, 0.25, 0.5, 0.2812, 0.5, 0.25, 0.5, 0.2188, 0.5, 0.2188, 0.5, 0.25, 0.5, 0.2188, 0.5, 0.1875, 0.5, 0.1875, 0.5, 0.2188, 0.5, 0.1875, 0.5, 0.1562, 0.5, 0.1562, 0.5, 0.1875, 0.5, 0.1562, 0.5, 0.125, 0.5, 0.125, 0.5, 0.1562, 0.5, 0.125, 0.5, 0.09375, 0.5, 0.09375, 0.5, 0.125, 0.5, 0.09375, 0.5, 0.0625, 0.5, 0.0625, 0.5, 0.09375, 0.5, 0.0625, 0.5, 0.03125, 0.5, 0.03125, 0.5, 0.0625, 0.5, 0.1588, 0.5, 0.154, 0.5, 0.154, 0.5, 0.1588, 0.5, 0.03125, 0.5, 0.0, 0.5, 0.0, 0.5, 0.03125, 0.5, 0.001655, 0.5, 0.0, 0.5, 9.256e-05, 0.5, 0.9688, 0.5, 0.967, 0.5, 0.9704, 0.5, 0.9375, 0.5, 0.9357, 0.5, 0.9392, 0.5, 0.9062, 0.5, 0.9043, 0.5, 0.9081, 0.5, 0.875, 0.5, 0.8728, 0.5, 0.877, 0.5, 0.8438, 0.5, 0.8412, 0.5, 0.846, 0.5, 0.8125, 0.5, 0.8096, 0.5, 0.8151, 0.5, 0.7812, 0.5, 0.7817, 0.5, 0.7842, 0.5, 0.75, 0.5, 0.7468, 0.5, 0.7494, 0.5, 0.7188, 0.5, 0.7158, 0.5, 0.7183, 0.5, 0.6875, 0.5, 0.6849, 0.5, 0.6904, 0.5, 0.6562, 0.5, 0.654, 0.5, 0.6588, 0.5, 0.625, 0.5, 0.623, 0.5, 0.6272, 0.5, 0.5938, 0.5, 0.5919, 0.5, 0.5957, 0.5, 0.5625, 0.5, 0.5608, 0.5, 0.5643, 0.5, 0.5312, 0.5, 0.5296, 0.5, 0.533, 0.5, 0.5, 0.5, 0.4983, 0.5, 0.5017, 0.5, 0.4688, 0.5, 0.467, 0.5, 0.4704, 0.5, 0.4375, 0.5, 0.4357, 0.5, 0.4392, 0.5, 0.4062, 0.5, 0.4043, 0.5, 0.4081, 0.5, 0.375, 0.5, 0.3728, 0.5, 0.377, 0.5, 0.3438, 0.5, 0.3412, 0.5, 0.346, 0.5, 0.3125, 0.5, 0.3096, 0.5, 0.3151, 0.5, 0.2812, 0.5, 0.2781, 0.5, 0.2807, 0.5, 0.25, 0.5, 0.2506, 0.5, 0.2532, 0.5, 0.2188, 0.5, 0.2193, 0.5, 0.2219, 0.5, 0.1875, 0.5, 0.1849, 0.5, 0.1904, 0.5, 0.1562, 0.5, 0.154, 0.5, 0.1588, 0.5, 0.125, 0.5, 0.123, 0.5, 0.1272, 0.5, 0.09375, 0.5, 0.09193, 0.5, 0.09571, 0.5, 0.0625, 0.5, 0.06079, 0.5, 0.0643, 0.5, 0.03125, 0.5, 0.02959, 0.5, 0.03295, 0.5, 0.09193, 0.5, 0.0643, 0.5, 0.0643, 0.5, 0.09193, 0.5, 1.0, 0.5, 0.9688, 0.5, 0.9704, 0.5, 0.9983, 0.5, 0.969, 0.5, 0.9706, 0.5, 0.9706, 0.5, 0.969, 0.5, 0.9688, 0.5, 0.9375, 0.5, 0.9392, 0.5, 0.967, 0.5, 0.4355, 0.5, 0.4372, 0.5, 0.4372, 0.5, 0.4355, 0.5, 0.9375, 0.5, 0.9062, 0.5, 0.9081, 0.5, 0.9357, 0.5, 0.6275, 0.5, 0.6536, 0.5, 0.6536, 0.5, 0.6275, 0.5, 0.9062, 0.5, 0.875, 0.5, 0.877, 0.5, 0.9043, 0.5, 0.9704, 0.5, 0.967, 0.5, 0.967, 0.5, 0.9704, 0.5, 0.875, 0.5, 0.8438, 0.5, 0.846, 0.5, 0.8728, 0.5, 0.9043, 0.5, 0.877, 0.5, 0.877, 0.5, 0.9043, 0.5, 0.8438, 0.5, 0.8125, 0.5, 0.8151, 0.5, 0.8412, 0.5, 0.4392, 0.5, 0.4357, 0.5, 0.4357, 0.5, 0.4392, 0.5, 0.8125, 0.5, 0.7812, 0.5, 0.7842, 0.5, 0.8096, 0.5, 0.09595, 0.5, 0.1227, 0.5, 0.1227, 0.5, 0.09595, 0.5, 0.7812, 0.5, 0.75, 0.5, 0.7532, 0.5, 0.7781, 0.5, 0.3728, 0.5, 0.346, 0.5, 0.346, 0.5, 0.3728, 0.5, 0.75, 0.5, 0.7188, 0.5, 0.7219, 0.5, 0.7468, 0.5, 0.715, 0.5, 0.7175, 0.5, 0.7175, 0.5, 0.715, 0.5, 0.7188, 0.5, 0.6875, 0.5, 0.6904, 0.5, 0.7158, 0.5, 0.9083, 0.5, 0.9355, 0.5, 0.9355, 0.5, 0.9083, 0.5, 0.6875, 0.5, 0.6562, 0.5, 0.6588, 0.5, 0.6849, 0.5, 0.1885, 0.5, 0.191, 0.5, 0.191, 0.5, 0.1885, 0.5, 0.6562, 0.5, 0.625, 0.5, 0.6272, 0.5, 0.654, 0.5, 0.7183, 0.5, 0.7158, 0.5, 0.7158, 0.5, 0.7183, 0.5, 0.625, 0.5, 0.5938, 0.5, 0.5957, 0.5, 0.623, 0.5, 0.3773, 0.5, 0.4041, 0.5, 0.4041, 0.5, 0.3773, 0.5, 0.5938, 0.5, 0.5625, 0.5, 0.5643, 0.5, 0.5919, 0.5, 0.654, 0.5, 0.6272, 0.5, 0.6272, 0.5, 0.654, 0.5, 0.5625, 0.5, 0.5312, 0.5, 0.533, 0.5, 0.5608, 0.5, 0.1904, 0.5, 0.1849, 0.5, 0.1849, 0.5, 0.1904, 0.5, 0.5312, 0.5, 0.5, 0.5, 0.5017, 0.5, 0.5296, 0.5, 0.123, 0.5, 0.09571, 0.5, 0.09571, 0.5, 0.123, 0.5, 0.5, 0.5, 0.4688, 0.5, 0.4704, 0.5, 0.4983, 0.5, 0.001655, 0.5, 9.256e-05, 0.5, 9.256e-05, 0.5, 0.001655, 0.5, 0.4688, 0.5, 0.4375, 0.5, 0.4392, 0.5, 0.467, 0.5, 0.4669, 0.5, 0.4685, 0.5, 0.4685, 0.5, 0.4669, 0.5, 0.4375, 0.5, 0.4062, 0.5, 0.4081, 0.5, 0.4357, 0.5, 0.6592, 0.5, 0.6844, 0.5, 0.6844, 0.5, 0.6592, 0.5, 0.4062, 0.5, 0.375, 0.5, 0.377, 0.5, 0.4043, 0.5, 0.9357, 0.5, 0.9081, 0.5, 0.9081, 0.5, 0.9357, 0.5, 0.375, 0.5, 0.3438, 0.5, 0.346, 0.5, 0.3728, 0.5, 0.4704, 0.5, 0.467, 0.5, 0.467, 0.5, 0.4704, 0.5, 0.3438, 0.5, 0.3125, 0.5, 0.3151, 0.5, 0.3412, 0.5, 0.1275, 0.5, 0.1536, 0.5, 0.1536, 0.5, 0.1275, 0.5, 0.3125, 0.5, 0.2812, 0.5, 0.2842, 0.5, 0.3096, 0.5, 0.0002505, 0.5, 0.001813, 0.5, 0.001813, 0.5, 0.0002505, 0.5, 0.2812, 0.5, 0.25, 0.5, 0.2532, 0.5, 0.2781, 0.5, 0.4043, 0.5, 0.377, 0.5, 0.377, 0.5, 0.4043, 0.5, 0.25, 0.5, 0.2188, 0.5, 0.2219, 0.5, 0.2468, 0.5, 0.7459, 0.5, 0.7486, 0.5, 0.7486, 0.5, 0.7459, 0.5, 0.2188, 0.5, 0.1875, 0.5, 0.1904, 0.5, 0.2158, 0.5, 0.9394, 0.5, 0.9669, 0.5, 0.9669, 0.5, 0.9394, 0.5, 0.1875, 0.5, 0.1562, 0.5, 0.1588, 0.5, 0.1849, 0.5, 0.22, 0.5, 0.2227, 0.5, 0.2227, 0.5, 0.22, 0.5, 0.1562, 0.5, 0.125, 0.5, 0.1272, 0.5, 0.154, 0.5, 0.7494, 0.5, 0.7468, 0.5, 0.7468, 0.5, 0.7494, 0.5, 0.125, 0.5, 0.09375, 0.5, 0.09571, 0.5, 0.123, 0.5, 0.4083, 0.5, 0.4355, 0.5, 0.4355, 0.5, 0.4083, 0.5, 0.09375, 0.5, 0.0625, 0.5, 0.0643, 0.5, 0.09193, 0.5, 0.6849, 0.5, 0.6588, 0.5, 0.6588, 0.5, 0.6849, 0.5, 0.0625, 0.5, 0.03125, 0.5, 0.03295, 0.5, 0.06079, 0.5, 0.2219, 0.5, 0.2193, 0.5, 0.2193, 0.5, 0.2219, 0.5, 0.03125, 0.5, 0.0, 0.5, 0.001655, 0.5, 0.02959, 0.5, 0.154, 0.5, 0.1272, 0.5, 0.1272, 0.5, 0.154, 0.5, 0.123, 0.5, 0.09571, 0.5, 0.09595, 0.5, 0.1227, 0.5, 0.967, 0.5, 0.9392, 0.5, 0.9394, 0.5, 0.9669, 0.5, 0.5296, 0.5, 0.5017, 0.5, 0.5018, 0.5, 0.5294, 0.5, 0.09193, 0.5, 0.0643, 0.5, 0.06449, 0.5, 0.09172, 0.5, 0.4983, 0.5, 0.4704, 0.5, 0.4706, 0.5, 0.4982, 0.5, 0.9043, 0.5, 0.877, 0.5, 0.8773, 0.5, 0.9041, 0.5, 0.06079, 0.5, 0.03295, 0.5, 0.03312, 0.5, 0.06061, 0.5, 0.467, 0.5, 0.4392, 0.5, 0.4394, 0.5, 0.4669, 0.5, 0.8728, 0.5, 0.846, 0.5, 0.8464, 0.5, 0.8725, 0.5, 0.4357, 0.5, 0.4081, 0.5, 0.4083, 0.5, 0.4355, 0.5, 0.8412, 0.5, 0.8151, 0.5, 0.8156, 0.5, 0.8408, 0.5, 0.4043, 0.5, 0.377, 0.5, 0.3773, 0.5, 0.4041, 0.5, 0.8096, 0.5, 0.7842, 0.5, 0.785, 0.5, 0.809, 0.5, 0.9357, 0.5, 0.9081, 0.5, 0.9083, 0.5, 0.9355, 0.5, 0.3728, 0.5, 0.346, 0.5, 0.3464, 0.5, 0.3725, 0.5, 0.7781, 0.5, 0.7532, 0.5, 0.7541, 0.5, 0.7773, 0.5, 0.3412, 0.5, 0.3151, 0.5, 0.3156, 0.5, 0.3408, 0.5, 0.7468, 0.5, 0.7219, 0.5, 0.7227, 0.5, 0.7459, 0.5, 0.3096, 0.5, 0.2842, 0.5, 0.285, 0.5, 0.309, 0.5, 0.7158, 0.5, 0.6904, 0.5, 0.691, 0.5, 0.715, 0.5, 0.2781, 0.5, 0.2532, 0.5, 0.2541, 0.5, 0.2773, 0.5, 0.6849, 0.5, 0.6588, 0.5, 0.6592, 0.5, 0.6844, 0.5, 0.2468, 0.5, 0.2219, 0.5, 0.2227, 0.5, 0.2459, 0.5, 0.654, 0.5, 0.6272, 0.5, 0.6275, 0.5, 0.6536, 0.5, 0.2158, 0.5, 0.1904, 0.5, 0.191, 0.5, 0.215, 0.5, 0.623, 0.5, 0.5957, 0.5, 0.5959, 0.5, 0.6227, 0.5, 0.1849, 0.5, 0.1588, 0.5, 0.1592, 0.5, 0.1844, 0.5, 0.5919, 0.5, 0.5643, 0.5, 0.5645, 0.5, 0.5917, 0.5, 0.154, 0.5, 0.1272, 0.5, 0.1275, 0.5, 0.1536, 0.5, 0.5608, 0.5, 0.533, 0.5, 0.5331, 0.5, 0.5606, 0.5, 0.9983, 0.5, 0.9704, 0.5, 0.9706, 0.5, 0.9982, 0.5, 0.001813, 0.5, 0.001655, 0.5, 9.256e-05, 0.5, 0.0002505, 0.5, 0.967, 0.5, 0.9669, 0.5, 0.9706, 0.5, 0.9704, 0.5, 0.9357, 0.5, 0.9355, 0.5, 0.9394, 0.5, 0.9392, 0.5, 0.9043, 0.5, 0.9041, 0.5, 0.9083, 0.5, 0.9081, 0.5, 0.8728, 0.5, 0.8725, 0.5, 0.8773, 0.5, 0.877, 0.5, 0.8412, 0.5, 0.8408, 0.5, 0.8464, 0.5, 0.846, 0.5, 0.8096, 0.5, 0.809, 0.5, 0.8156, 0.5, 0.8151, 0.5, 0.7817, 0.5, 0.7825, 0.5, 0.785, 0.5, 0.7842, 0.5, 0.7468, 0.5, 0.7459, 0.5, 0.7486, 0.5, 0.7494, 0.5, 0.7158, 0.5, 0.715, 0.5, 0.7175, 0.5, 0.7183, 0.5, 0.6849, 0.5, 0.6844, 0.5, 0.691, 0.5, 0.6904, 0.5, 0.654, 0.5, 0.6536, 0.5, 0.6592, 0.5, 0.6588, 0.5, 0.623, 0.5, 0.6227, 0.5, 0.6275, 0.5, 0.6272, 0.5, 0.5919, 0.5, 0.5917, 0.5, 0.5959, 0.5, 0.5957, 0.5, 0.5608, 0.5, 0.5606, 0.5, 0.5645, 0.5, 0.5643, 0.5, 0.5296, 0.5, 0.5294, 0.5, 0.5331, 0.5, 0.533, 0.5, 0.4983, 0.5, 0.4982, 0.5, 0.5018, 0.5, 0.5017, 0.5, 0.467, 0.5, 0.4669, 0.5, 0.4706, 0.5, 0.4704, 0.5, 0.4357, 0.5, 0.4355, 0.5, 0.4394, 0.5, 0.4392, 0.5, 0.4043, 0.5, 0.4041, 0.5, 0.4083, 0.5, 0.4081, 0.5, 0.3728, 0.5, 0.3725, 0.5, 0.3773, 0.5, 0.377, 0.5, 0.3412, 0.5, 0.3408, 0.5, 0.3464, 0.5, 0.346, 0.5, 0.3096, 0.5, 0.309, 0.5, 0.3156, 0.5, 0.3151, 0.5, 0.2781, 0.5, 0.2773, 0.5, 0.28, 0.5, 0.2807, 0.5, 0.2506, 0.5, 0.2514, 0.5, 0.2541, 0.5, 0.2532, 0.5, 0.2193, 0.5, 0.22, 0.5, 0.2227, 0.5, 0.2219, 0.5, 0.1849, 0.5, 0.1844, 0.5, 0.191, 0.5, 0.1904, 0.5, 0.154, 0.5, 0.1536, 0.5, 0.1592, 0.5, 0.1588, 0.5, 0.123, 0.5, 0.1227, 0.5, 0.1275, 0.5, 0.1272, 0.5, 0.09193, 0.5, 0.09172, 0.5, 0.09595, 0.5, 0.09571, 0.5, 0.06079, 0.5, 0.06061, 0.5, 0.06449, 0.5, 0.0643, 0.5, 0.02959, 0.5, 0.02943, 0.5, 0.03312, 0.5, 0.03295, 0.5, 0.02959, 0.5, 0.001655, 0.5, 0.001813, 0.5, 0.02943, 0.5, 0.02959, 0.5, 0.001655, 0.5, 0.001655, 0.5, 0.02959, 0.5, 0.09571, 0.5, 0.09193, 0.5, 0.09193, 0.5, 0.09571, 0.5, 0.5608, 0.5, 0.533, 0.5, 0.533, 0.5, 0.5608, 0.5, 0.285, 0.5, 0.309, 0.5, 0.309, 0.5, 0.285, 0.5, 0.6272, 0.5, 0.623, 0.5, 0.623, 0.5, 0.6272, 0.5, 0.09412, 0.5, 0.09595, 0.5, 0.09595, 0.5, 0.09412, 0.5, 0.001813, 0.5, 0.02943, 0.5, 0.02943, 0.5, 0.001813, 0.5, 0.8156, 0.5, 0.8408, 0.5, 0.8408, 0.5, 0.8156, 0.5, 0.6227, 0.5, 0.6246, 0.5, 0.6246, 0.5, 0.6227, 0.5, 0.2781, 0.5, 0.2532, 0.5, 0.2532, 0.5, 0.2781, 0.5, 0.346, 0.5, 0.3412, 0.5, 0.3412, 0.5, 0.346, 0.5, 0.8096, 0.5, 0.7842, 0.5, 0.7842, 0.5, 0.8096, 0.5, 0.877, 0.5, 0.8728, 0.5, 0.8728, 0.5, 0.877, 0.5, 0.5331, 0.5, 0.5606, 0.5, 0.5606, 0.5, 0.5331, 0.5, 0.3408, 0.5, 0.3431, 0.5, 0.3431, 0.5, 0.3408, 0.5, 0.8754, 0.5, 0.8773, 0.5, 0.8773, 0.5, 0.8754, 0.5, 0.0643, 0.5, 0.06079, 0.5, 0.06079, 0.5, 0.0643, 0.5, 0.5296, 0.5, 0.5017, 0.5, 0.5017, 0.5, 0.5296, 0.5, 0.2541, 0.5, 0.2773, 0.5, 0.2773, 0.5, 0.2541, 0.5, 0.5957, 0.5, 0.5919, 0.5, 0.5919, 0.5, 0.5957, 0.5, 0.0628, 0.5, 0.06449, 0.5, 0.06449, 0.5, 0.0628, 0.5, 0.785, 0.5, 0.809, 0.5, 0.809, 0.5, 0.785, 0.5, 0.5917, 0.5, 0.5934, 0.5, 0.5934, 0.5, 0.5917, 0.5, 0.2468, 0.5, 0.2219, 0.5, 0.2219, 0.5, 0.2468, 0.5, 0.3151, 0.5, 0.3096, 0.5, 0.3096, 0.5, 0.3151, 0.5, 0.7781, 0.5, 0.7532, 0.5, 0.7532, 0.5, 0.7781, 0.5, 0.846, 0.5, 0.8412, 0.5, 0.8412, 0.5, 0.846, 0.5, 0.5018, 0.5, 0.5294, 0.5, 0.5294, 0.5, 0.5018, 0.5, 0.309, 0.5, 0.3115, 0.5, 0.3115, 0.5, 0.309, 0.5, 0.8444, 0.5, 0.8464, 0.5, 0.8464, 0.5, 0.8444, 0.5, 0.03295, 0.5, 0.02959, 0.5, 0.02959, 0.5, 0.03295, 0.5, 0.4983, 0.5, 0.4704, 0.5, 0.4704, 0.5, 0.4983, 0.5, 0.2227, 0.5, 0.2459, 0.5, 0.2459, 0.5, 0.2227, 0.5, 0.5643, 0.5, 0.5608, 0.5, 0.5608, 0.5, 0.5643, 0.5, 0.03151, 0.5, 0.03312, 0.5, 0.03312, 0.5, 0.03151, 0.5, 0.7541, 0.5, 0.7773, 0.5, 0.7773, 0.5, 0.7541, 0.5, 0.5606, 0.5, 0.5622, 0.5, 0.5622, 0.5, 0.5606, 0.5, 0.2158, 0.5, 0.1904, 0.5, 0.1904, 0.5, 0.2158, 0.5, 0.2807, 0.5, 0.2781, 0.5, 0.2781, 0.5, 0.2807, 0.5, 0.7468, 0.5, 0.7219, 0.5, 0.7219, 0.5, 0.7468, 0.5, 0.8151, 0.5, 0.8096, 0.5, 0.8096, 0.5, 0.8151, 0.5, 0.4706, 0.5, 0.4982, 0.5, 0.4982, 0.5, 0.4706, 0.5, 0.2773, 0.5, 0.28, 0.5, 0.28, 0.5, 0.2773, 0.5, 0.8134, 0.5, 0.8156, 0.5, 0.8156, 0.5, 0.8134, 0.5, 0.467, 0.5, 0.4392, 0.5, 0.4392, 0.5, 0.467, 0.5, 0.191, 0.5, 0.215, 0.5, 0.215, 0.5, 0.191, 0.5, 0.533, 0.5, 0.5296, 0.5, 0.5296, 0.5, 0.533, 0.5, 0.9983, 0.5, 0.9704, 0.5, 0.9704, 0.5, 0.9983, 0.5, 0.7227, 0.5, 0.7459, 0.5, 0.7459, 0.5, 0.7227, 0.5, 0.5294, 0.5, 0.531, 0.5, 0.531, 0.5, 0.5294, 0.5, 0.1849, 0.5, 0.1588, 0.5, 0.1588, 0.5, 0.1849, 0.5, 0.2532, 0.5, 0.2506, 0.5, 0.2506, 0.5, 0.2532, 0.5, 0.7158, 0.5, 0.6904, 0.5, 0.6904, 0.5, 0.7158, 0.5, 0.4394, 0.5, 0.4669, 0.5, 0.4669, 0.5, 0.4394, 0.5, 0.7842, 0.5, 0.7817, 0.5, 0.7817, 0.5, 0.7842, 0.5, 0.2514, 0.5, 0.2541, 0.5, 0.2541, 0.5, 0.2514, 0.5, 0.9706, 0.5, 0.9982, 0.5, 0.9982, 0.5, 0.9706, 0.5, 0.7825, 0.5, 0.785, 0.5, 0.785, 0.5, 0.7825, 0.5, 0.4357, 0.5, 0.4081, 0.5, 0.4081, 0.5, 0.4357, 0.5, 0.1592, 0.5, 0.1844, 0.5, 0.1844, 0.5, 0.1592, 0.5, 0.5017, 0.5, 0.4983, 0.5, 0.4983, 0.5, 0.5017, 0.5, 0.967, 0.5, 0.9392, 0.5, 0.9392, 0.5, 0.967, 0.5, 0.691, 0.5, 0.715, 0.5, 0.715, 0.5, 0.691, 0.5, 0.4982, 0.5, 0.4997, 0.5, 0.4997, 0.5, 0.4982, 0.5])
me_cylindre.update()

# ---- objects
ob_light = bpy.data.objects.new('Light', light_light)
ob_camera = bpy.data.objects.new('Camera', cam_camera)
ob_cylindre = bpy.data.objects.new('Cylindre', me_cylindre)

# ---- transforms, parenting, visibility, modifiers, constraints
ob_light.location = (4.076, 1.005, 5.904)
ob_light.rotation_euler = (0.6503, 0.05522, 1.866)
ob_light.lock_rotations_4d = False
ob_light.empty_display_type = 'ARROWS'
ob_light.color = (0.0, 0.0, 0.0, 0.0)
ob_light.lineart.crease_threshold = 0.0
ob_camera.location = (29.36, 1.074, 9.958)
ob_camera.rotation_euler = (1.361, 0.007624, 1.541)
ob_camera.lock_rotations_4d = False
ob_camera.empty_display_type = 'ARROWS'
ob_camera.color = (0.0, 0.0, 0.0, 0.0)
ob_camera.display_type = 'WIRE'
ob_camera.lineart.crease_threshold = 0.0
ob_cylindre.location = (0.4965, 0.01446, 0.5798)

# ---- collection membership
col_collection.objects.link(ob_light)
col_collection.objects.link(ob_camera)
col_collection.objects.link(ob_cylindre)

# ---- scene / render settings (as saved in the file)
scene.camera = ob_camera
scene.frame_start = 1; scene.frame_end = 250; scene.frame_set(43)
scene.render.engine = 'BLENDER_EEVEE_NEXT'
scene.cycles.sampling_pattern = 'TABULATED_SOBOL'
scene.view_settings.view_transform = 'Filmic'
bpy.context.view_layer.update()
